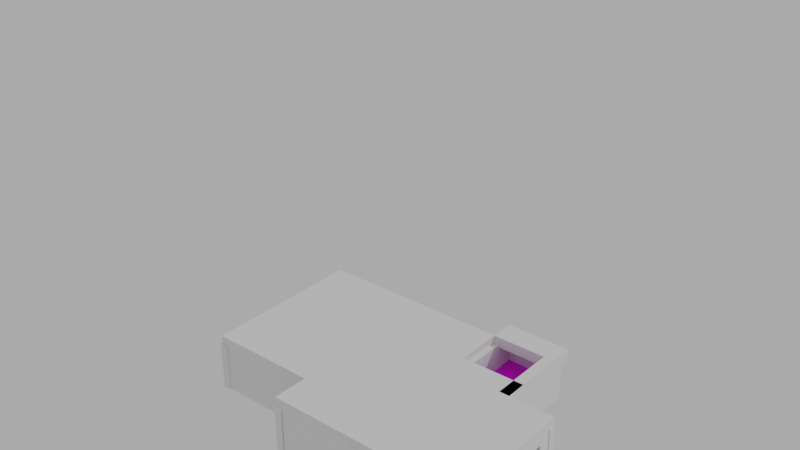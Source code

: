 # Source: bp1.blend  (saved by Blender 3.5.10; exported with 4.5.12 LTS)
import bpy
from mathutils import Matrix  # noqa: F401  (used for matrix-valued properties, if any)

bpy.ops.wm.read_factory_settings(use_empty=True)
scene = bpy.context.scene
scene.name = 'Scene'

# ---- collections
col_seperate = bpy.data.collections.new('Seperate'); scene.collection.children.link(col_seperate)
col_walls = bpy.data.collections.new('Walls'); col_seperate.children.link(col_walls)
col_pillers = bpy.data.collections.new('Pillers'); col_seperate.children.link(col_pillers)
col_else = bpy.data.collections.new('Else'); scene.collection.children.link(col_else)
col_pillers_001 = bpy.data.collections.new('Pillers.001'); col_else.children.link(col_pillers_001)
col_brick_walls = bpy.data.collections.new('Brick Walls'); col_else.children.link(col_brick_walls)
col_wall_plane = bpy.data.collections.new('Wall plane'); col_else.children.link(col_wall_plane)
col_stairs = bpy.data.collections.new('Stairs'); col_else.children.link(col_stairs)
col_glasspane = bpy.data.collections.new('GlassPane'); col_else.children.link(col_glasspane)
col_flooring = bpy.data.collections.new('Flooring'); col_else.children.link(col_flooring)
col_roof = bpy.data.collections.new('Roof'); col_else.children.link(col_roof)

# ---- images (referenced by path relative to the original .blend; pixels are not part of the script)
import os
ASSET_DIR = os.environ.get("B2B_ASSET_DIR", "")  # directory of the original .blend (textures are referenced by path, not embedded)
HERE = os.path.dirname(os.path.abspath(__file__))  # packed textures are extracted next to this script under _unpacked/

def load_image(name, relpath, width, height, colorspace="sRGB"):
    """Load a texture the original file referenced (path relative to the .blend, or extracted next to this script)."""
    p = next((c for c in (os.path.join(HERE, relpath), os.path.join(ASSET_DIR, relpath)) if relpath and os.path.exists(c)), "")
    if p:
        img = bpy.data.images.load(p, check_existing=True)
        img.name = name
    else:  # same state as the original file: an image datablock whose file is absent (Cycles renders it pink)
        img = bpy.data.images.new(name, width, height)
        img.source = "FILE"
        img.filepath = "//" + (relpath or name)
    img.colorspace_settings.name = colorspace
    return img
img_black_marble_patterned_texture_background_marble_thailand_abstr = load_image('black-marble-patterned-texture-background-marble-thailand-abstr', 'black-marble-patterned-texture-background-marble-thailand-abstract-natural-marble-black-white-design.jpg', 1024, 1024, 'sRGB')

# ---- materials (node trees are filled in below, after node groups)
mat_basemarbel = bpy.data.materials.new('BaseMarbel')
mat_whiteglass = bpy.data.materials.new('WhiteGlass')

# ---- material node trees
mat_basemarbel.use_nodes = True; mat_basemarbel.node_tree.nodes.clear()
_N = mat_basemarbel.node_tree.nodes; _L = mat_basemarbel.node_tree.links
n0 = _N.new('ShaderNodeBsdfPrincipled'); n0.name = 'Principled BSDF'; n0.location = (10, 300)
n0.distribution = 'GGX'
n0.subsurface_method = 'RANDOM_WALK_SKIN'
n0.inputs[3].default_value = 1.45
n0.inputs[27].default_value = (0.0, 0.0, 0.0, 1.0)
n0.inputs[28].default_value = 1.0
n1 = _N.new('ShaderNodeOutputMaterial'); n1.name = 'Material Output'; n1.location = (300, 300)
n2 = _N.new('ShaderNodeTexImage'); n2.name = 'Image Texture'; n2.location = (-280, 274)
n2.image = img_black_marble_patterned_texture_background_marble_thailand_abstr
_L.new(n0.outputs[0], n1.inputs[0])
_L.new(n2.outputs[0], n0.inputs[0])
n1.is_active_output = True
mat_whiteglass.use_nodes = True; mat_whiteglass.node_tree.nodes.clear()
_N = mat_whiteglass.node_tree.nodes; _L = mat_whiteglass.node_tree.links
n0 = _N.new('ShaderNodeOutputMaterial'); n0.name = 'Material Output'; n0.location = (300, 300)
n1 = _N.new('ShaderNodeMixShader'); n1.name = 'Mix Shader'; n1.location = (10, 300)
n1.inputs[0].default_value = 0.05
n2 = _N.new('ShaderNodeBsdfGlass'); n2.name = 'Glass BSDF'; n2.location = (-190, 248)
n2.distribution = 'BECKMANN'
n2.inputs[2].default_value = 1.45
n3 = _N.new('ShaderNodeBsdfAnisotropic'); n3.name = 'Glossy BSDF'; n3.location = (-190, 222)
n3.distribution = 'GGX'
n3.inputs[0].default_value = (1.0, 1.0, 1.0, 1.0)
_L.new(n1.outputs[0], n0.inputs[0])
_L.new(n2.outputs[0], n1.inputs[1])
_L.new(n3.outputs[0], n1.inputs[2])
n0.is_active_output = True

# ---- world
world_world = bpy.data.worlds.new('World'); scene.world = world_world
world_world.use_nodes = True; world_world.node_tree.nodes.clear()
_N = world_world.node_tree.nodes; _L = world_world.node_tree.links
n0 = _N.new('ShaderNodeOutputWorld'); n0.name = 'World Output'; n0.location = (300, 300)
n1 = _N.new('ShaderNodeBackground'); n1.name = 'Background'; n1.location = (10, 300)
n1.inputs[0].default_value = (0.4299, 0.4299, 0.4299, 1.0)
_L.new(n1.outputs[0], n0.inputs[0])
n0.is_active_output = True
world_world.color = (0.05088, 0.05088, 0.05088)
world_world.use_sun_shadow = False
world_world.sun_shadow_jitter_overblur = 0.0

# ---- lights
light_sun = bpy.data.lights.new('Sun', 'SUN')
light_sun.transmission_factor = 0.0
light_sun.energy = 1.0

# ---- meshes
me_cube_001 = bpy.data.meshes.new('Cube.001')
me_cube_001.from_pydata([(-1.0, -1.0, -1.0), (-1.0, -1.0, 17.59), (-1.0, 1.0, -1.0), (-1.0, 1.0, 17.59), (1.0, -1.0, -1.0), (1.0, -1.0, 17.59), (1.0, 1.0, -1.0), (1.0, 1.0, 17.59)], [], [(0, 1, 3, 2), (2, 3, 7, 6), (6, 7, 5, 4), (4, 5, 1, 0), (2, 6, 4, 0), (7, 3, 1, 5)])
_uv = me_cube_001.uv_layers.new(name='UVMap')
_uv.uv.foreach_set('vector', [0.375, 0.0, 0.625, 0.0, 0.625, 0.25, 0.375, 0.25, 0.375, 0.25, 0.625, 0.25, 0.625, 0.5, 0.375, 0.5, 0.375, 0.5, 0.625, 0.5, 0.625, 0.75, 0.375, 0.75, 0.375, 0.75, 0.625, 0.75, 0.625, 1.0, 0.375, 1.0, 0.125, 0.5, 0.375, 0.5, 0.375, 0.75, 0.125, 0.75, 0.625, 0.5, 0.875, 0.5, 0.875, 0.75, 0.625, 0.75])
me_cube_001.update()
me_cube_002 = bpy.data.meshes.new('Cube.002')
me_cube_002.from_pydata([(-1.0, -1.0, -1.0), (-1.0, -1.0, 17.59), (-1.0, 1.0, -1.0), (-1.0, 1.0, 17.59), (1.0, -1.0, -1.0), (1.0, -1.0, 17.59), (1.0, 1.0, -1.0), (1.0, 1.0, 17.59)], [], [(0, 1, 3, 2), (2, 3, 7, 6), (6, 7, 5, 4), (4, 5, 1, 0), (2, 6, 4, 0), (7, 3, 1, 5)])
_uv = me_cube_002.uv_layers.new(name='UVMap')
_uv.uv.foreach_set('vector', [0.375, 0.0, 0.625, 0.0, 0.625, 0.25, 0.375, 0.25, 0.375, 0.25, 0.625, 0.25, 0.625, 0.5, 0.375, 0.5, 0.375, 0.5, 0.625, 0.5, 0.625, 0.75, 0.375, 0.75, 0.375, 0.75, 0.625, 0.75, 0.625, 1.0, 0.375, 1.0, 0.125, 0.5, 0.375, 0.5, 0.375, 0.75, 0.125, 0.75, 0.625, 0.5, 0.875, 0.5, 0.875, 0.75, 0.625, 0.75])
me_cube_002.update()
me_cube_003 = bpy.data.meshes.new('Cube.003')
me_cube_003.from_pydata([(-1.0, -1.0, -1.0), (-1.0, -1.0, 17.59), (-1.0, 1.0, -1.0), (-1.0, 1.0, 17.59), (1.0, -1.0, -1.0), (1.0, -1.0, 17.59), (1.0, 1.0, -1.0), (1.0, 1.0, 17.59)], [], [(0, 1, 3, 2), (2, 3, 7, 6), (6, 7, 5, 4), (4, 5, 1, 0), (2, 6, 4, 0), (7, 3, 1, 5)])
_uv = me_cube_003.uv_layers.new(name='UVMap')
_uv.uv.foreach_set('vector', [0.375, 0.0, 0.625, 0.0, 0.625, 0.25, 0.375, 0.25, 0.375, 0.25, 0.625, 0.25, 0.625, 0.5, 0.375, 0.5, 0.375, 0.5, 0.625, 0.5, 0.625, 0.75, 0.375, 0.75, 0.375, 0.75, 0.625, 0.75, 0.625, 1.0, 0.375, 1.0, 0.125, 0.5, 0.375, 0.5, 0.375, 0.75, 0.125, 0.75, 0.625, 0.5, 0.875, 0.5, 0.875, 0.75, 0.625, 0.75])
me_cube_003.update()
me_cube_004 = bpy.data.meshes.new('Cube.004')
me_cube_004.from_pydata([(-1.0, -1.0, -1.0), (-1.0, -1.0, 17.59), (-1.0, 1.0, -1.0), (-1.0, 1.0, 17.59), (1.0, -1.0, -1.0), (1.0, -1.0, 17.59), (1.0, 1.0, -1.0), (1.0, 1.0, 17.59)], [], [(0, 1, 3, 2), (2, 3, 7, 6), (6, 7, 5, 4), (4, 5, 1, 0), (2, 6, 4, 0), (7, 3, 1, 5)])
_uv = me_cube_004.uv_layers.new(name='UVMap')
_uv.uv.foreach_set('vector', [0.375, 0.0, 0.625, 0.0, 0.625, 0.25, 0.375, 0.25, 0.375, 0.25, 0.625, 0.25, 0.625, 0.5, 0.375, 0.5, 0.375, 0.5, 0.625, 0.5, 0.625, 0.75, 0.375, 0.75, 0.375, 0.75, 0.625, 0.75, 0.625, 1.0, 0.375, 1.0, 0.125, 0.5, 0.375, 0.5, 0.375, 0.75, 0.125, 0.75, 0.625, 0.5, 0.875, 0.5, 0.875, 0.75, 0.625, 0.75])
me_cube_004.update()
me_cube_005 = bpy.data.meshes.new('Cube.005')
me_cube_005.from_pydata([(-1.0, -1.0, -1.0), (-1.0, -1.0, 17.59), (-1.0, 1.0, -1.0), (-1.0, 1.0, 17.59), (1.0, -1.0, -1.0), (1.0, -1.0, 17.59), (1.0, 1.0, -1.0), (1.0, 1.0, 17.59)], [], [(0, 1, 3, 2), (2, 3, 7, 6), (6, 7, 5, 4), (4, 5, 1, 0), (2, 6, 4, 0), (7, 3, 1, 5)])
_uv = me_cube_005.uv_layers.new(name='UVMap')
_uv.uv.foreach_set('vector', [0.375, 0.0, 0.625, 0.0, 0.625, 0.25, 0.375, 0.25, 0.375, 0.25, 0.625, 0.25, 0.625, 0.5, 0.375, 0.5, 0.375, 0.5, 0.625, 0.5, 0.625, 0.75, 0.375, 0.75, 0.375, 0.75, 0.625, 0.75, 0.625, 1.0, 0.375, 1.0, 0.125, 0.5, 0.375, 0.5, 0.375, 0.75, 0.125, 0.75, 0.625, 0.5, 0.875, 0.5, 0.875, 0.75, 0.625, 0.75])
me_cube_005.update()
me_cube_006 = bpy.data.meshes.new('Cube.006')
me_cube_006.from_pydata([(-1.0, -1.0, -1.0), (-1.0, -1.0, 17.59), (-1.0, 1.0, -1.0), (-1.0, 1.0, 17.59), (1.0, -1.0, -1.0), (1.0, -1.0, 17.59), (1.0, 1.0, -1.0), (1.0, 1.0, 17.59)], [], [(0, 1, 3, 2), (2, 3, 7, 6), (6, 7, 5, 4), (4, 5, 1, 0), (2, 6, 4, 0), (7, 3, 1, 5)])
_uv = me_cube_006.uv_layers.new(name='UVMap')
_uv.uv.foreach_set('vector', [0.375, 0.0, 0.625, 0.0, 0.625, 0.25, 0.375, 0.25, 0.375, 0.25, 0.625, 0.25, 0.625, 0.5, 0.375, 0.5, 0.375, 0.5, 0.625, 0.5, 0.625, 0.75, 0.375, 0.75, 0.375, 0.75, 0.625, 0.75, 0.625, 1.0, 0.375, 1.0, 0.125, 0.5, 0.375, 0.5, 0.375, 0.75, 0.125, 0.75, 0.625, 0.5, 0.875, 0.5, 0.875, 0.75, 0.625, 0.75])
me_cube_006.update()
me_cube_007 = bpy.data.meshes.new('Cube.007')
me_cube_007.from_pydata([(-1.0, -1.0, -1.0), (-1.0, -1.0, 17.59), (-1.0, 1.0, -1.0), (-1.0, 1.0, 17.59), (1.0, -1.0, -1.0), (1.0, -1.0, 17.59), (1.0, 1.0, -1.0), (1.0, 1.0, 17.59)], [], [(0, 1, 3, 2), (2, 3, 7, 6), (6, 7, 5, 4), (4, 5, 1, 0), (2, 6, 4, 0), (7, 3, 1, 5)])
_uv = me_cube_007.uv_layers.new(name='UVMap')
_uv.uv.foreach_set('vector', [0.375, 0.0, 0.625, 0.0, 0.625, 0.25, 0.375, 0.25, 0.375, 0.25, 0.625, 0.25, 0.625, 0.5, 0.375, 0.5, 0.375, 0.5, 0.625, 0.5, 0.625, 0.75, 0.375, 0.75, 0.375, 0.75, 0.625, 0.75, 0.625, 1.0, 0.375, 1.0, 0.125, 0.5, 0.375, 0.5, 0.375, 0.75, 0.125, 0.75, 0.625, 0.5, 0.875, 0.5, 0.875, 0.75, 0.625, 0.75])
me_cube_007.update()
me_cube_008 = bpy.data.meshes.new('Cube.008')
me_cube_008.from_pydata([(-1.0, -1.0, -1.0), (-1.0, -1.0, 17.59), (-1.0, 1.0, -1.0), (-1.0, 1.0, 17.59), (1.0, -1.0, -1.0), (1.0, -1.0, 17.59), (1.0, 1.0, -1.0), (1.0, 1.0, 17.59)], [], [(0, 1, 3, 2), (2, 3, 7, 6), (6, 7, 5, 4), (4, 5, 1, 0), (2, 6, 4, 0), (7, 3, 1, 5)])
_uv = me_cube_008.uv_layers.new(name='UVMap')
_uv.uv.foreach_set('vector', [0.375, 0.0, 0.625, 0.0, 0.625, 0.25, 0.375, 0.25, 0.375, 0.25, 0.625, 0.25, 0.625, 0.5, 0.375, 0.5, 0.375, 0.5, 0.625, 0.5, 0.625, 0.75, 0.375, 0.75, 0.375, 0.75, 0.625, 0.75, 0.625, 1.0, 0.375, 1.0, 0.125, 0.5, 0.375, 0.5, 0.375, 0.75, 0.125, 0.75, 0.625, 0.5, 0.875, 0.5, 0.875, 0.75, 0.625, 0.75])
me_cube_008.update()
me_cube_009 = bpy.data.meshes.new('Cube.009')
me_cube_009.from_pydata([(-1.0, -1.0, -1.0), (-1.0, -1.0, 17.59), (-1.0, 1.0, -1.0), (-1.0, 1.0, 17.59), (1.0, -1.0, -1.0), (1.0, -1.0, 17.59), (1.0, 1.0, -1.0), (1.0, 1.0, 17.59)], [], [(0, 1, 3, 2), (2, 3, 7, 6), (6, 7, 5, 4), (4, 5, 1, 0), (2, 6, 4, 0), (7, 3, 1, 5)])
_uv = me_cube_009.uv_layers.new(name='UVMap')
_uv.uv.foreach_set('vector', [0.375, 0.0, 0.625, 0.0, 0.625, 0.25, 0.375, 0.25, 0.375, 0.25, 0.625, 0.25, 0.625, 0.5, 0.375, 0.5, 0.375, 0.5, 0.625, 0.5, 0.625, 0.75, 0.375, 0.75, 0.375, 0.75, 0.625, 0.75, 0.625, 1.0, 0.375, 1.0, 0.125, 0.5, 0.375, 0.5, 0.375, 0.75, 0.125, 0.75, 0.625, 0.5, 0.875, 0.5, 0.875, 0.75, 0.625, 0.75])
me_cube_009.update()
me_cube_010 = bpy.data.meshes.new('Cube.010')
me_cube_010.from_pydata([(-1.0, -1.0, -1.0), (-1.0, -1.0, 17.59), (-1.0, 1.0, -1.0), (-1.0, 1.0, 17.59), (1.0, -1.0, -1.0), (1.0, -1.0, 17.59), (1.0, 1.0, -1.0), (1.0, 1.0, 17.59)], [], [(0, 1, 3, 2), (2, 3, 7, 6), (6, 7, 5, 4), (4, 5, 1, 0), (2, 6, 4, 0), (7, 3, 1, 5)])
_uv = me_cube_010.uv_layers.new(name='UVMap')
_uv.uv.foreach_set('vector', [0.375, 0.0, 0.625, 0.0, 0.625, 0.25, 0.375, 0.25, 0.375, 0.25, 0.625, 0.25, 0.625, 0.5, 0.375, 0.5, 0.375, 0.5, 0.625, 0.5, 0.625, 0.75, 0.375, 0.75, 0.375, 0.75, 0.625, 0.75, 0.625, 1.0, 0.375, 1.0, 0.125, 0.5, 0.375, 0.5, 0.375, 0.75, 0.125, 0.75, 0.625, 0.5, 0.875, 0.5, 0.875, 0.75, 0.625, 0.75])
me_cube_010.update()
me_cube_011 = bpy.data.meshes.new('Cube.011')
me_cube_011.from_pydata([(-1.0, -1.0, -1.0), (-1.0, -1.0, 17.59), (-1.0, 1.0, -1.0), (-1.0, 1.0, 17.59), (1.0, -1.0, -1.0), (1.0, -1.0, 17.59), (1.0, 1.0, -1.0), (1.0, 1.0, 17.59)], [], [(0, 1, 3, 2), (2, 3, 7, 6), (6, 7, 5, 4), (4, 5, 1, 0), (2, 6, 4, 0), (7, 3, 1, 5)])
_uv = me_cube_011.uv_layers.new(name='UVMap')
_uv.uv.foreach_set('vector', [0.375, 0.0, 0.625, 0.0, 0.625, 0.25, 0.375, 0.25, 0.375, 0.25, 0.625, 0.25, 0.625, 0.5, 0.375, 0.5, 0.375, 0.5, 0.625, 0.5, 0.625, 0.75, 0.375, 0.75, 0.375, 0.75, 0.625, 0.75, 0.625, 1.0, 0.375, 1.0, 0.125, 0.5, 0.375, 0.5, 0.375, 0.75, 0.125, 0.75, 0.625, 0.5, 0.875, 0.5, 0.875, 0.75, 0.625, 0.75])
me_cube_011.update()
me_cube_012 = bpy.data.meshes.new('Cube.012')
me_cube_012.from_pydata([(-1.0, -1.0, -1.0), (-1.0, -1.0, 17.59), (-1.0, 1.0, -1.0), (-1.0, 1.0, 17.59), (1.0, -1.0, -1.0), (1.0, -1.0, 17.59), (1.0, 1.0, -1.0), (1.0, 1.0, 17.59)], [], [(0, 1, 3, 2), (2, 3, 7, 6), (6, 7, 5, 4), (4, 5, 1, 0), (2, 6, 4, 0), (7, 3, 1, 5)])
_uv = me_cube_012.uv_layers.new(name='UVMap')
_uv.uv.foreach_set('vector', [0.375, 0.0, 0.625, 0.0, 0.625, 0.25, 0.375, 0.25, 0.375, 0.25, 0.625, 0.25, 0.625, 0.5, 0.375, 0.5, 0.375, 0.5, 0.625, 0.5, 0.625, 0.75, 0.375, 0.75, 0.375, 0.75, 0.625, 0.75, 0.625, 1.0, 0.375, 1.0, 0.125, 0.5, 0.375, 0.5, 0.375, 0.75, 0.125, 0.75, 0.625, 0.5, 0.875, 0.5, 0.875, 0.75, 0.625, 0.75])
me_cube_012.update()
me_cube_013 = bpy.data.meshes.new('Cube.013')
me_cube_013.from_pydata([(-1.0, -1.0, -1.0), (-1.0, -1.0, 17.59), (-1.0, 1.0, -1.0), (-1.0, 1.0, 17.59), (1.0, -1.0, -1.0), (1.0, -1.0, 17.59), (1.0, 1.0, -1.0), (1.0, 1.0, 17.59)], [], [(0, 1, 3, 2), (2, 3, 7, 6), (6, 7, 5, 4), (4, 5, 1, 0), (2, 6, 4, 0), (7, 3, 1, 5)])
_uv = me_cube_013.uv_layers.new(name='UVMap')
_uv.uv.foreach_set('vector', [0.375, 0.0, 0.625, 0.0, 0.625, 0.25, 0.375, 0.25, 0.375, 0.25, 0.625, 0.25, 0.625, 0.5, 0.375, 0.5, 0.375, 0.5, 0.625, 0.5, 0.625, 0.75, 0.375, 0.75, 0.375, 0.75, 0.625, 0.75, 0.625, 1.0, 0.375, 1.0, 0.125, 0.5, 0.375, 0.5, 0.375, 0.75, 0.125, 0.75, 0.625, 0.5, 0.875, 0.5, 0.875, 0.75, 0.625, 0.75])
me_cube_013.update()
me_cube_014 = bpy.data.meshes.new('Cube.014')
me_cube_014.from_pydata([(-1.0, -1.0, -1.0), (-1.0, -1.0, 17.59), (-1.0, 1.0, -1.0), (-1.0, 1.0, 17.59), (1.0, -1.0, -1.0), (1.0, -1.0, 17.59), (1.0, 1.0, -1.0), (1.0, 1.0, 17.59)], [], [(0, 1, 3, 2), (2, 3, 7, 6), (6, 7, 5, 4), (4, 5, 1, 0), (2, 6, 4, 0), (7, 3, 1, 5)])
_uv = me_cube_014.uv_layers.new(name='UVMap')
_uv.uv.foreach_set('vector', [0.375, 0.0, 0.625, 0.0, 0.625, 0.25, 0.375, 0.25, 0.375, 0.25, 0.625, 0.25, 0.625, 0.5, 0.375, 0.5, 0.375, 0.5, 0.625, 0.5, 0.625, 0.75, 0.375, 0.75, 0.375, 0.75, 0.625, 0.75, 0.625, 1.0, 0.375, 1.0, 0.125, 0.5, 0.375, 0.5, 0.375, 0.75, 0.125, 0.75, 0.625, 0.5, 0.875, 0.5, 0.875, 0.75, 0.625, 0.75])
me_cube_014.update()
me_cube_015 = bpy.data.meshes.new('Cube.015')
me_cube_015.from_pydata([(-1.0, -1.0, -1.0), (-1.0, -1.0, 17.59), (-1.0, 1.0, -1.0), (-1.0, 1.0, 17.59), (1.0, -1.0, -1.0), (1.0, -1.0, 17.59), (1.0, 1.0, -1.0), (1.0, 1.0, 17.59)], [], [(0, 1, 3, 2), (2, 3, 7, 6), (6, 7, 5, 4), (4, 5, 1, 0), (2, 6, 4, 0), (7, 3, 1, 5)])
_uv = me_cube_015.uv_layers.new(name='UVMap')
_uv.uv.foreach_set('vector', [0.375, 0.0, 0.625, 0.0, 0.625, 0.25, 0.375, 0.25, 0.375, 0.25, 0.625, 0.25, 0.625, 0.5, 0.375, 0.5, 0.375, 0.5, 0.625, 0.5, 0.625, 0.75, 0.375, 0.75, 0.375, 0.75, 0.625, 0.75, 0.625, 1.0, 0.375, 1.0, 0.125, 0.5, 0.375, 0.5, 0.375, 0.75, 0.125, 0.75, 0.625, 0.5, 0.875, 0.5, 0.875, 0.75, 0.625, 0.75])
me_cube_015.update()
me_cube_016 = bpy.data.meshes.new('Cube.016')
me_cube_016.from_pydata([(-1.0, -1.0, -1.0), (-1.0, -1.0, 17.59), (-1.0, 1.0, -1.0), (-1.0, 1.0, 17.59), (1.0, -1.0, -1.0), (1.0, -1.0, 17.59), (1.0, 1.0, -1.0), (1.0, 1.0, 17.59)], [], [(0, 1, 3, 2), (2, 3, 7, 6), (6, 7, 5, 4), (4, 5, 1, 0), (2, 6, 4, 0), (7, 3, 1, 5)])
_uv = me_cube_016.uv_layers.new(name='UVMap')
_uv.uv.foreach_set('vector', [0.375, 0.0, 0.625, 0.0, 0.625, 0.25, 0.375, 0.25, 0.375, 0.25, 0.625, 0.25, 0.625, 0.5, 0.375, 0.5, 0.375, 0.5, 0.625, 0.5, 0.625, 0.75, 0.375, 0.75, 0.375, 0.75, 0.625, 0.75, 0.625, 1.0, 0.375, 1.0, 0.125, 0.5, 0.375, 0.5, 0.375, 0.75, 0.125, 0.75, 0.625, 0.5, 0.875, 0.5, 0.875, 0.75, 0.625, 0.75])
me_cube_016.update()
me_cube_017 = bpy.data.meshes.new('Cube.017')
me_cube_017.from_pydata([(-1.0, -1.253, -1.0), (-1.0, -1.253, 17.59), (-1.0, 1.0, -1.0), (-1.0, 1.0, 17.59), (1.0, -1.253, -1.0), (1.0, -1.253, 17.59), (1.0, 1.0, -1.0), (1.0, 1.0, 17.59)], [], [(0, 1, 3, 2), (2, 3, 7, 6), (6, 7, 5, 4), (4, 5, 1, 0), (2, 6, 4, 0), (7, 3, 1, 5)])
_uv = me_cube_017.uv_layers.new(name='UVMap')
_uv.uv.foreach_set('vector', [0.375, 0.0, 0.625, 0.0, 0.625, 0.25, 0.375, 0.25, 0.375, 0.25, 0.625, 0.25, 0.625, 0.5, 0.375, 0.5, 0.375, 0.5, 0.625, 0.5, 0.625, 0.75, 0.375, 0.75, 0.375, 0.75, 0.625, 0.75, 0.625, 1.0, 0.375, 1.0, 0.125, 0.5, 0.375, 0.5, 0.375, 0.75, 0.125, 0.75, 0.625, 0.5, 0.875, 0.5, 0.875, 0.75, 0.625, 0.75])
me_cube_017.update()
me_cube_018 = bpy.data.meshes.new('Cube.018')
me_cube_018.from_pydata([(-1.0, -1.0, -1.0), (-1.0, -1.0, 17.59), (-1.0, 1.0, -1.0), (-1.0, 1.0, 17.59), (1.0, -1.0, -1.0), (1.0, -1.0, 17.59), (1.0, 1.0, -1.0), (1.0, 1.0, 17.59)], [], [(0, 1, 3, 2), (2, 3, 7, 6), (6, 7, 5, 4), (4, 5, 1, 0), (2, 6, 4, 0), (7, 3, 1, 5)])
_uv = me_cube_018.uv_layers.new(name='UVMap')
_uv.uv.foreach_set('vector', [0.375, 0.0, 0.625, 0.0, 0.625, 0.25, 0.375, 0.25, 0.375, 0.25, 0.625, 0.25, 0.625, 0.5, 0.375, 0.5, 0.375, 0.5, 0.625, 0.5, 0.625, 0.75, 0.375, 0.75, 0.375, 0.75, 0.625, 0.75, 0.625, 1.0, 0.375, 1.0, 0.125, 0.5, 0.375, 0.5, 0.375, 0.75, 0.125, 0.75, 0.625, 0.5, 0.875, 0.5, 0.875, 0.75, 0.625, 0.75])
me_cube_018.update()
me_cube_019 = bpy.data.meshes.new('Cube.019')
me_cube_019.from_pydata([(-5.263, -1.0, -1.0), (-5.263, -1.0, 17.59), (-5.263, 1.0, -1.0), (-5.263, 1.0, 17.59), (1.0, -1.0, -1.0), (1.0, -1.0, 17.59), (1.0, 1.0, -1.0), (1.0, 1.0, 17.59)], [], [(0, 1, 3, 2), (2, 3, 7, 6), (6, 7, 5, 4), (4, 5, 1, 0), (2, 6, 4, 0), (7, 3, 1, 5)])
_uv = me_cube_019.uv_layers.new(name='UVMap')
_uv.uv.foreach_set('vector', [0.375, 0.0, 0.625, 0.0, 0.625, 0.25, 0.375, 0.25, 0.375, 0.25, 0.625, 0.25, 0.625, 0.5, 0.375, 0.5, 0.375, 0.5, 0.625, 0.5, 0.625, 0.75, 0.375, 0.75, 0.375, 0.75, 0.625, 0.75, 0.625, 1.0, 0.375, 1.0, 0.125, 0.5, 0.375, 0.5, 0.375, 0.75, 0.125, 0.75, 0.625, 0.5, 0.875, 0.5, 0.875, 0.75, 0.625, 0.75])
me_cube_019.update()
me_cube_020 = bpy.data.meshes.new('Cube.020')
me_cube_020.from_pydata([(-1.0, -1.0, -1.0), (-1.0, -1.0, 17.59), (-1.0, 1.0, -1.0), (-1.0, 1.0, 17.59), (4.526, -1.0, -1.0), (4.526, -1.0, 17.59), (4.526, 1.0, -1.0), (4.526, 1.0, 17.59)], [], [(0, 1, 3, 2), (2, 3, 7, 6), (6, 7, 5, 4), (4, 5, 1, 0), (2, 6, 4, 0), (7, 3, 1, 5)])
_uv = me_cube_020.uv_layers.new(name='UVMap')
_uv.uv.foreach_set('vector', [0.375, 0.0, 0.625, 0.0, 0.625, 0.25, 0.375, 0.25, 0.375, 0.25, 0.625, 0.25, 0.625, 0.5, 0.375, 0.5, 0.375, 0.5, 0.625, 0.5, 0.625, 0.75, 0.375, 0.75, 0.375, 0.75, 0.625, 0.75, 0.625, 1.0, 0.375, 1.0, 0.125, 0.5, 0.375, 0.5, 0.375, 0.75, 0.125, 0.75, 0.625, 0.5, 0.875, 0.5, 0.875, 0.75, 0.625, 0.75])
me_cube_020.update()
me_cube = bpy.data.meshes.new('Cube')
me_cube.from_pydata([(-1.0, -1.0, -1.0), (-1.0, -1.0, 12.05), (-1.0, 1.0, -1.0), (-1.0, 1.0, 12.05), (1.0, -1.0, -1.0), (1.0, -1.0, 12.05), (1.0, 1.0, -1.0), (1.0, 1.0, 12.05)], [], [(0, 1, 3, 2), (2, 3, 7, 6), (6, 7, 5, 4), (4, 5, 1, 0), (2, 6, 4, 0), (7, 3, 1, 5)])
_uv = me_cube.uv_layers.new(name='UVMap')
_uv.uv.foreach_set('vector', [0.375, 0.0, 0.625, 0.0, 0.625, 0.25, 0.375, 0.25, 0.375, 0.25, 0.625, 0.25, 0.625, 0.5, 0.375, 0.5, 0.375, 0.5, 0.625, 0.5, 0.625, 0.75, 0.375, 0.75, 0.375, 0.75, 0.625, 0.75, 0.625, 1.0, 0.375, 1.0, 0.125, 0.5, 0.375, 0.5, 0.375, 0.75, 0.125, 0.75, 0.625, 0.5, 0.875, 0.5, 0.875, 0.75, 0.625, 0.75])
me_cube.update()
me_cube_021 = bpy.data.meshes.new('Cube.021')
me_cube_021.from_pydata([(-1.0, -1.0, -1.0), (-1.0, -1.0, 12.05), (-1.0, 1.0, -1.0), (-1.0, 1.0, 12.05), (1.0, -1.0, -1.0), (1.0, -1.0, 12.05), (1.0, 1.0, -1.0), (1.0, 1.0, 12.05)], [], [(0, 1, 3, 2), (2, 3, 7, 6), (6, 7, 5, 4), (4, 5, 1, 0), (2, 6, 4, 0), (7, 3, 1, 5)])
_uv = me_cube_021.uv_layers.new(name='UVMap')
_uv.uv.foreach_set('vector', [0.375, 0.0, 0.625, 0.0, 0.625, 0.25, 0.375, 0.25, 0.375, 0.25, 0.625, 0.25, 0.625, 0.5, 0.375, 0.5, 0.375, 0.5, 0.625, 0.5, 0.625, 0.75, 0.375, 0.75, 0.375, 0.75, 0.625, 0.75, 0.625, 1.0, 0.375, 1.0, 0.125, 0.5, 0.375, 0.5, 0.375, 0.75, 0.125, 0.75, 0.625, 0.5, 0.875, 0.5, 0.875, 0.75, 0.625, 0.75])
me_cube_021.update()
me_cube_022 = bpy.data.meshes.new('Cube.022')
me_cube_022.from_pydata([(-1.0, -1.0, -1.0), (-1.0, -1.0, 12.05), (-1.0, 1.0, -1.0), (-1.0, 1.0, 12.05), (1.0, -1.0, -1.0), (1.0, -1.0, 12.05), (1.0, 1.0, -1.0), (1.0, 1.0, 12.05)], [], [(0, 1, 3, 2), (2, 3, 7, 6), (6, 7, 5, 4), (4, 5, 1, 0), (2, 6, 4, 0), (7, 3, 1, 5)])
_uv = me_cube_022.uv_layers.new(name='UVMap')
_uv.uv.foreach_set('vector', [0.375, 0.0, 0.625, 0.0, 0.625, 0.25, 0.375, 0.25, 0.375, 0.25, 0.625, 0.25, 0.625, 0.5, 0.375, 0.5, 0.375, 0.5, 0.625, 0.5, 0.625, 0.75, 0.375, 0.75, 0.375, 0.75, 0.625, 0.75, 0.625, 1.0, 0.375, 1.0, 0.125, 0.5, 0.375, 0.5, 0.375, 0.75, 0.125, 0.75, 0.625, 0.5, 0.875, 0.5, 0.875, 0.75, 0.625, 0.75])
me_cube_022.update()
me_cube_023 = bpy.data.meshes.new('Cube.023')
me_cube_023.from_pydata([(-1.0, -1.0, -1.0), (-1.0, -1.0, 12.05), (-1.0, 1.0, -1.0), (-1.0, 1.0, 12.05), (1.0, -1.0, -1.0), (1.0, -1.0, 12.05), (1.0, 1.0, -1.0), (1.0, 1.0, 12.05)], [], [(0, 1, 3, 2), (2, 3, 7, 6), (6, 7, 5, 4), (4, 5, 1, 0), (2, 6, 4, 0), (7, 3, 1, 5)])
_uv = me_cube_023.uv_layers.new(name='UVMap')
_uv.uv.foreach_set('vector', [0.375, 0.0, 0.625, 0.0, 0.625, 0.25, 0.375, 0.25, 0.375, 0.25, 0.625, 0.25, 0.625, 0.5, 0.375, 0.5, 0.375, 0.5, 0.625, 0.5, 0.625, 0.75, 0.375, 0.75, 0.375, 0.75, 0.625, 0.75, 0.625, 1.0, 0.375, 1.0, 0.125, 0.5, 0.375, 0.5, 0.375, 0.75, 0.125, 0.75, 0.625, 0.5, 0.875, 0.5, 0.875, 0.75, 0.625, 0.75])
me_cube_023.update()
me_cube_024 = bpy.data.meshes.new('Cube.024')
me_cube_024.from_pydata([(-1.0, -1.0, -1.0), (-1.0, -1.0, 12.05), (-1.0, 1.0, -1.0), (-1.0, 1.0, 12.05), (1.0, -1.0, -1.0), (1.0, -1.0, 12.05), (1.0, 1.0, -1.0), (1.0, 1.0, 12.05)], [], [(0, 1, 3, 2), (2, 3, 7, 6), (6, 7, 5, 4), (4, 5, 1, 0), (2, 6, 4, 0), (7, 3, 1, 5)])
_uv = me_cube_024.uv_layers.new(name='UVMap')
_uv.uv.foreach_set('vector', [0.375, 0.0, 0.625, 0.0, 0.625, 0.25, 0.375, 0.25, 0.375, 0.25, 0.625, 0.25, 0.625, 0.5, 0.375, 0.5, 0.375, 0.5, 0.625, 0.5, 0.625, 0.75, 0.375, 0.75, 0.375, 0.75, 0.625, 0.75, 0.625, 1.0, 0.375, 1.0, 0.125, 0.5, 0.375, 0.5, 0.375, 0.75, 0.125, 0.75, 0.625, 0.5, 0.875, 0.5, 0.875, 0.75, 0.625, 0.75])
me_cube_024.update()
me_cube_025 = bpy.data.meshes.new('Cube.025')
me_cube_025.from_pydata([(-1.0, -1.0, -1.0), (-1.0, -1.0, 12.05), (-1.0, 1.0, -1.0), (-1.0, 1.0, 12.05), (1.0, -1.0, -1.0), (1.0, -1.0, 12.05), (1.0, 1.0, -1.0), (1.0, 1.0, 12.05)], [], [(0, 1, 3, 2), (2, 3, 7, 6), (6, 7, 5, 4), (4, 5, 1, 0), (2, 6, 4, 0), (7, 3, 1, 5)])
_uv = me_cube_025.uv_layers.new(name='UVMap')
_uv.uv.foreach_set('vector', [0.375, 0.0, 0.625, 0.0, 0.625, 0.25, 0.375, 0.25, 0.375, 0.25, 0.625, 0.25, 0.625, 0.5, 0.375, 0.5, 0.375, 0.5, 0.625, 0.5, 0.625, 0.75, 0.375, 0.75, 0.375, 0.75, 0.625, 0.75, 0.625, 1.0, 0.375, 1.0, 0.125, 0.5, 0.375, 0.5, 0.375, 0.75, 0.125, 0.75, 0.625, 0.5, 0.875, 0.5, 0.875, 0.75, 0.625, 0.75])
me_cube_025.update()
me_cube_026 = bpy.data.meshes.new('Cube.026')
me_cube_026.from_pydata([(-1.0, -1.0, -1.0), (-1.0, -1.0, 12.05), (-1.0, 1.0, -1.0), (-1.0, 1.0, 12.05), (1.0, -1.0, -1.0), (1.0, -1.0, 12.05), (1.0, 1.0, -1.0), (1.0, 1.0, 12.05)], [], [(0, 1, 3, 2), (2, 3, 7, 6), (6, 7, 5, 4), (4, 5, 1, 0), (2, 6, 4, 0), (7, 3, 1, 5)])
_uv = me_cube_026.uv_layers.new(name='UVMap')
_uv.uv.foreach_set('vector', [0.375, 0.0, 0.625, 0.0, 0.625, 0.25, 0.375, 0.25, 0.375, 0.25, 0.625, 0.25, 0.625, 0.5, 0.375, 0.5, 0.375, 0.5, 0.625, 0.5, 0.625, 0.75, 0.375, 0.75, 0.375, 0.75, 0.625, 0.75, 0.625, 1.0, 0.375, 1.0, 0.125, 0.5, 0.375, 0.5, 0.375, 0.75, 0.125, 0.75, 0.625, 0.5, 0.875, 0.5, 0.875, 0.75, 0.625, 0.75])
me_cube_026.update()
me_cube_027 = bpy.data.meshes.new('Cube.027')
me_cube_027.from_pydata([(-1.0, -1.0, -1.0), (-1.0, -1.0, 12.05), (-1.0, 1.0, -1.0), (-1.0, 1.0, 12.05), (1.0, -1.0, -1.0), (1.0, -1.0, 12.05), (1.0, 1.0, -1.0), (1.0, 1.0, 12.05)], [], [(0, 1, 3, 2), (2, 3, 7, 6), (6, 7, 5, 4), (4, 5, 1, 0), (2, 6, 4, 0), (7, 3, 1, 5)])
_uv = me_cube_027.uv_layers.new(name='UVMap')
_uv.uv.foreach_set('vector', [0.375, 0.0, 0.625, 0.0, 0.625, 0.25, 0.375, 0.25, 0.375, 0.25, 0.625, 0.25, 0.625, 0.5, 0.375, 0.5, 0.375, 0.5, 0.625, 0.5, 0.625, 0.75, 0.375, 0.75, 0.375, 0.75, 0.625, 0.75, 0.625, 1.0, 0.375, 1.0, 0.125, 0.5, 0.375, 0.5, 0.375, 0.75, 0.125, 0.75, 0.625, 0.5, 0.875, 0.5, 0.875, 0.75, 0.625, 0.75])
me_cube_027.update()
me_cube_028 = bpy.data.meshes.new('Cube.028')
me_cube_028.from_pydata([(-1.0, -1.0, -1.0), (-1.0, -1.0, 12.05), (-1.0, 1.0, -1.0), (-1.0, 1.0, 12.05), (1.0, -1.0, -1.0), (1.0, -1.0, 12.05), (1.0, 1.0, -1.0), (1.0, 1.0, 12.05)], [], [(0, 1, 3, 2), (2, 3, 7, 6), (6, 7, 5, 4), (4, 5, 1, 0), (2, 6, 4, 0), (7, 3, 1, 5)])
_uv = me_cube_028.uv_layers.new(name='UVMap')
_uv.uv.foreach_set('vector', [0.375, 0.0, 0.625, 0.0, 0.625, 0.25, 0.375, 0.25, 0.375, 0.25, 0.625, 0.25, 0.625, 0.5, 0.375, 0.5, 0.375, 0.5, 0.625, 0.5, 0.625, 0.75, 0.375, 0.75, 0.375, 0.75, 0.625, 0.75, 0.625, 1.0, 0.375, 1.0, 0.125, 0.5, 0.375, 0.5, 0.375, 0.75, 0.125, 0.75, 0.625, 0.5, 0.875, 0.5, 0.875, 0.75, 0.625, 0.75])
me_cube_028.update()
me_cube_029 = bpy.data.meshes.new('Cube.029')
me_cube_029.from_pydata([(-1.0, -1.0, -1.0), (-1.0, -1.0, 12.05), (-1.0, 1.0, -1.0), (-1.0, 1.0, 12.05), (1.0, -1.0, -1.0), (1.0, -1.0, 12.05), (1.0, 1.0, -1.0), (1.0, 1.0, 12.05)], [], [(0, 1, 3, 2), (2, 3, 7, 6), (6, 7, 5, 4), (4, 5, 1, 0), (2, 6, 4, 0), (7, 3, 1, 5)])
_uv = me_cube_029.uv_layers.new(name='UVMap')
_uv.uv.foreach_set('vector', [0.375, 0.0, 0.625, 0.0, 0.625, 0.25, 0.375, 0.25, 0.375, 0.25, 0.625, 0.25, 0.625, 0.5, 0.375, 0.5, 0.375, 0.5, 0.625, 0.5, 0.625, 0.75, 0.375, 0.75, 0.375, 0.75, 0.625, 0.75, 0.625, 1.0, 0.375, 1.0, 0.125, 0.5, 0.375, 0.5, 0.375, 0.75, 0.125, 0.75, 0.625, 0.5, 0.875, 0.5, 0.875, 0.75, 0.625, 0.75])
me_cube_029.update()
me_cube_030 = bpy.data.meshes.new('Cube.030')
me_cube_030.from_pydata([(-1.0, -1.0, -1.0), (-1.0, -1.0, 12.05), (-1.0, 1.0, -1.0), (-1.0, 1.0, 12.05), (1.0, -1.0, -1.0), (1.0, -1.0, 12.05), (1.0, 1.0, -1.0), (1.0, 1.0, 12.05)], [], [(0, 1, 3, 2), (2, 3, 7, 6), (6, 7, 5, 4), (4, 5, 1, 0), (2, 6, 4, 0), (7, 3, 1, 5)])
_uv = me_cube_030.uv_layers.new(name='UVMap')
_uv.uv.foreach_set('vector', [0.375, 0.0, 0.625, 0.0, 0.625, 0.25, 0.375, 0.25, 0.375, 0.25, 0.625, 0.25, 0.625, 0.5, 0.375, 0.5, 0.375, 0.5, 0.625, 0.5, 0.625, 0.75, 0.375, 0.75, 0.375, 0.75, 0.625, 0.75, 0.625, 1.0, 0.375, 1.0, 0.125, 0.5, 0.375, 0.5, 0.375, 0.75, 0.125, 0.75, 0.625, 0.5, 0.875, 0.5, 0.875, 0.75, 0.625, 0.75])
me_cube_030.update()
me_cube_031 = bpy.data.meshes.new('Cube.031')
me_cube_031.from_pydata([(-1.0, -1.0, -1.0), (-1.0, -1.0, 1.0), (-1.0, 1.0, -1.0), (-1.0, 1.0, 1.0), (1.0, -1.0, -1.0), (1.0, -1.0, 1.0), (1.0, 1.0, -1.0), (1.0, 1.0, 1.0)], [], [(0, 1, 3, 2), (2, 3, 7, 6), (6, 7, 5, 4), (4, 5, 1, 0), (2, 6, 4, 0), (7, 3, 1, 5)])
_uv = me_cube_031.uv_layers.new(name='UVMap')
_uv.uv.foreach_set('vector', [0.375, 0.0, 0.625, 0.0, 0.625, 0.25, 0.375, 0.25, 0.375, 0.25, 0.625, 0.25, 0.625, 0.5, 0.375, 0.5, 0.375, 0.5, 0.625, 0.5, 0.625, 0.75, 0.375, 0.75, 0.375, 0.75, 0.625, 0.75, 0.625, 1.0, 0.375, 1.0, 0.125, 0.5, 0.375, 0.5, 0.375, 0.75, 0.125, 0.75, 0.625, 0.5, 0.875, 0.5, 0.875, 0.75, 0.625, 0.75])
me_cube_031.update()
me_cube_032 = bpy.data.meshes.new('Cube.032')
me_cube_032.from_pydata([(-1.0, -1.0, -1.0), (-1.0, -1.0, 1.0), (-1.0, 1.0, -1.0), (-1.0, 1.0, 1.0), (1.0, -1.0, -1.0), (1.0, -1.0, 1.0), (1.0, 1.0, -1.0), (1.0, 1.0, 1.0)], [], [(0, 1, 3, 2), (2, 3, 7, 6), (6, 7, 5, 4), (4, 5, 1, 0), (2, 6, 4, 0), (7, 3, 1, 5)])
_uv = me_cube_032.uv_layers.new(name='UVMap')
_uv.uv.foreach_set('vector', [0.375, 0.0, 0.625, 0.0, 0.625, 0.25, 0.375, 0.25, 0.375, 0.25, 0.625, 0.25, 0.625, 0.5, 0.375, 0.5, 0.375, 0.5, 0.625, 0.5, 0.625, 0.75, 0.375, 0.75, 0.375, 0.75, 0.625, 0.75, 0.625, 1.0, 0.375, 1.0, 0.125, 0.5, 0.375, 0.5, 0.375, 0.75, 0.125, 0.75, 0.625, 0.5, 0.875, 0.5, 0.875, 0.75, 0.625, 0.75])
me_cube_032.update()
me_cube_035 = bpy.data.meshes.new('Cube.035')
me_cube_035.from_pydata([(-7.62, -1.0, -15.45), (-7.62, -1.0, 15.45), (-7.62, 1.0, -15.45), (-7.62, 1.0, 15.45), (7.62, -1.0, -15.45), (7.62, -1.0, 15.45), (7.62, 1.0, -15.45), (7.62, 1.0, 15.45)], [], [(0, 1, 3, 2), (2, 3, 7, 6), (6, 7, 5, 4), (4, 5, 1, 0), (2, 6, 4, 0), (7, 3, 1, 5)])
_uv = me_cube_035.uv_layers.new(name='UVMap')
_uv.uv.foreach_set('vector', [0.375, 0.0, 0.625, 0.0, 0.625, 0.25, 0.375, 0.25, 0.375, 0.25, 0.625, 0.25, 0.625, 0.5, 0.375, 0.5, 0.375, 0.5, 0.625, 0.5, 0.625, 0.75, 0.375, 0.75, 0.375, 0.75, 0.625, 0.75, 0.625, 1.0, 0.375, 1.0, 0.125, 0.5, 0.375, 0.5, 0.375, 0.75, 0.125, 0.75, 0.625, 0.5, 0.875, 0.5, 0.875, 0.75, 0.625, 0.75])
me_cube_035.update()
me_cube_036 = bpy.data.meshes.new('Cube.036')
me_cube_036.from_pydata([(-7.62, -1.0, -15.45), (-7.62, -1.0, 15.45), (-7.62, 1.0, -15.45), (-7.62, 1.0, 15.45), (7.62, -1.0, -15.45), (7.62, -1.0, 15.45), (7.62, 1.0, -15.45), (7.62, 1.0, 15.45)], [], [(0, 1, 3, 2), (2, 3, 7, 6), (6, 7, 5, 4), (4, 5, 1, 0), (2, 6, 4, 0), (7, 3, 1, 5)])
_uv = me_cube_036.uv_layers.new(name='UVMap')
_uv.uv.foreach_set('vector', [0.375, 0.0, 0.625, 0.0, 0.625, 0.25, 0.375, 0.25, 0.375, 0.25, 0.625, 0.25, 0.625, 0.5, 0.375, 0.5, 0.375, 0.5, 0.625, 0.5, 0.625, 0.75, 0.375, 0.75, 0.375, 0.75, 0.625, 0.75, 0.625, 1.0, 0.375, 1.0, 0.125, 0.5, 0.375, 0.5, 0.375, 0.75, 0.125, 0.75, 0.625, 0.5, 0.875, 0.5, 0.875, 0.75, 0.625, 0.75])
me_cube_036.update()
me_cube_037 = bpy.data.meshes.new('Cube.037')
me_cube_037.from_pydata([(-7.62, -1.0, -15.45), (-7.62, -1.0, 15.45), (-7.62, 1.0, -15.45), (-7.62, 1.0, 15.45), (7.62, -1.0, -15.45), (7.62, -1.0, 15.45), (7.62, 1.0, -15.45), (7.62, 1.0, 15.45)], [], [(0, 1, 3, 2), (2, 3, 7, 6), (6, 7, 5, 4), (4, 5, 1, 0), (2, 6, 4, 0), (7, 3, 1, 5)])
_uv = me_cube_037.uv_layers.new(name='UVMap')
_uv.uv.foreach_set('vector', [0.375, 0.0, 0.625, 0.0, 0.625, 0.25, 0.375, 0.25, 0.375, 0.25, 0.625, 0.25, 0.625, 0.5, 0.375, 0.5, 0.375, 0.5, 0.625, 0.5, 0.625, 0.75, 0.375, 0.75, 0.375, 0.75, 0.625, 0.75, 0.625, 1.0, 0.375, 1.0, 0.125, 0.5, 0.375, 0.5, 0.375, 0.75, 0.125, 0.75, 0.625, 0.5, 0.875, 0.5, 0.875, 0.75, 0.625, 0.75])
me_cube_037.update()
me_cube_038 = bpy.data.meshes.new('Cube.038')
me_cube_038.from_pydata([(-7.62, -1.0, -15.45), (-7.62, -1.0, 15.45), (-7.62, 1.0, -15.45), (-7.62, 1.0, 15.45), (7.62, -1.0, -15.45), (7.62, -1.0, 15.45), (7.62, 1.0, -15.45), (7.62, 1.0, 15.45)], [], [(0, 1, 3, 2), (2, 3, 7, 6), (6, 7, 5, 4), (4, 5, 1, 0), (2, 6, 4, 0), (7, 3, 1, 5)])
_uv = me_cube_038.uv_layers.new(name='UVMap')
_uv.uv.foreach_set('vector', [0.375, 0.0, 0.625, 0.0, 0.625, 0.25, 0.375, 0.25, 0.375, 0.25, 0.625, 0.25, 0.625, 0.5, 0.375, 0.5, 0.375, 0.5, 0.625, 0.5, 0.625, 0.75, 0.375, 0.75, 0.375, 0.75, 0.625, 0.75, 0.625, 1.0, 0.375, 1.0, 0.125, 0.5, 0.375, 0.5, 0.375, 0.75, 0.125, 0.75, 0.625, 0.5, 0.875, 0.5, 0.875, 0.75, 0.625, 0.75])
me_cube_038.update()
me_cube_033 = bpy.data.meshes.new('Cube.033')
me_cube_033.from_pydata([(-7.62, -1.0, -15.45), (-7.62, -1.0, 15.45), (-7.62, 1.0, -15.45), (-7.62, 1.0, 15.45), (7.62, -1.0, -15.45), (7.62, -1.0, 15.45), (7.62, 1.0, -15.45), (7.62, 1.0, 15.45)], [], [(0, 1, 3, 2), (2, 3, 7, 6), (6, 7, 5, 4), (4, 5, 1, 0), (2, 6, 4, 0), (7, 3, 1, 5)])
_uv = me_cube_033.uv_layers.new(name='UVMap')
_uv.uv.foreach_set('vector', [0.375, 0.0, 0.625, 0.0, 0.625, 0.25, 0.375, 0.25, 0.375, 0.25, 0.625, 0.25, 0.625, 0.5, 0.375, 0.5, 0.375, 0.5, 0.625, 0.5, 0.625, 0.75, 0.375, 0.75, 0.375, 0.75, 0.625, 0.75, 0.625, 1.0, 0.375, 1.0, 0.125, 0.5, 0.375, 0.5, 0.375, 0.75, 0.125, 0.75, 0.625, 0.5, 0.875, 0.5, 0.875, 0.75, 0.625, 0.75])
me_cube_033.update()
me_cube_034 = bpy.data.meshes.new('Cube.034')
me_cube_034.from_pydata([(-7.62, -1.0, -15.45), (-7.62, -1.0, 15.45), (-7.62, 1.0, -15.45), (-7.62, 1.0, 15.45), (7.62, -1.0, -15.45), (7.62, -1.0, 15.45), (7.62, 1.0, -15.45), (7.62, 1.0, 15.45)], [], [(0, 1, 3, 2), (2, 3, 7, 6), (6, 7, 5, 4), (4, 5, 1, 0), (2, 6, 4, 0), (7, 3, 1, 5)])
_uv = me_cube_034.uv_layers.new(name='UVMap')
_uv.uv.foreach_set('vector', [0.375, 0.0, 0.625, 0.0, 0.625, 0.25, 0.375, 0.25, 0.375, 0.25, 0.625, 0.25, 0.625, 0.5, 0.375, 0.5, 0.375, 0.5, 0.625, 0.5, 0.625, 0.75, 0.375, 0.75, 0.375, 0.75, 0.625, 0.75, 0.625, 1.0, 0.375, 1.0, 0.125, 0.5, 0.375, 0.5, 0.375, 0.75, 0.125, 0.75, 0.625, 0.5, 0.875, 0.5, 0.875, 0.75, 0.625, 0.75])
me_cube_034.update()
me_cube_039 = bpy.data.meshes.new('Cube.039')
me_cube_039.from_pydata([(-7.62, -1.0, -15.45), (-7.62, -1.0, 15.45), (-7.62, 1.0, -15.45), (-7.62, 1.0, 15.45), (7.62, -1.0, -15.45), (7.62, -1.0, 15.45), (7.62, 1.0, -15.45), (7.62, 1.0, 15.45)], [], [(0, 1, 3, 2), (2, 3, 7, 6), (6, 7, 5, 4), (4, 5, 1, 0), (2, 6, 4, 0), (7, 3, 1, 5)])
_uv = me_cube_039.uv_layers.new(name='UVMap')
_uv.uv.foreach_set('vector', [0.375, 0.0, 0.625, 0.0, 0.625, 0.25, 0.375, 0.25, 0.375, 0.25, 0.625, 0.25, 0.625, 0.5, 0.375, 0.5, 0.375, 0.5, 0.625, 0.5, 0.625, 0.75, 0.375, 0.75, 0.375, 0.75, 0.625, 0.75, 0.625, 1.0, 0.375, 1.0, 0.125, 0.5, 0.375, 0.5, 0.375, 0.75, 0.125, 0.75, 0.625, 0.5, 0.875, 0.5, 0.875, 0.75, 0.625, 0.75])
me_cube_039.update()
me_cube_040 = bpy.data.meshes.new('Cube.040')
me_cube_040.from_pydata([(-7.62, -1.0, -15.45), (-7.62, -1.0, 15.45), (-7.62, 1.0, -15.45), (-7.62, 1.0, 15.45), (7.62, -1.0, -15.45), (7.62, -1.0, 15.45), (7.62, 1.0, -15.45), (7.62, 1.0, 15.45), (4.504, 1.0, -15.45), (4.504, 1.0, 15.45), (4.504, -1.0, -15.45), (4.504, -1.0, 15.45), (-5.068, 1.0, -15.45), (-5.068, -1.0, 15.45), (-5.068, 1.0, 15.45), (-5.068, -1.0, -15.45), (-7.62, -1.0, 6.875), (-7.62, 1.0, 6.875), (7.62, 1.0, 6.875), (7.62, -1.0, 6.875), (4.504, -1.0, 6.875), (4.504, 1.0, 6.875), (-5.068, 1.0, 6.875), (-5.068, -1.0, 6.875), (-7.62, 1.0, -9.713), (7.62, 1.0, -9.713), (7.62, -1.0, -9.713), (4.504, -1.0, -9.713), (4.504, 1.0, -9.713), (-5.068, 1.0, -9.713), (-5.068, -1.0, -9.713), (-7.62, -1.0, -9.713)], [], [(16, 1, 3, 17), (21, 9, 7, 18), (18, 7, 5, 19), (23, 13, 1, 16), (8, 6, 4, 10), (14, 3, 1, 13), (7, 9, 11, 5), (12, 8, 10, 15), (19, 5, 11, 20), (22, 14, 9, 21), (17, 3, 14, 22), (2, 12, 15, 0), (9, 14, 13, 11), (20, 11, 13, 23), (20, 23, 22, 21), (24, 17, 22, 29), (29, 22, 23, 30), (26, 19, 20, 27), (30, 23, 16, 31), (25, 18, 19, 26), (28, 21, 18, 25), (31, 16, 17, 24), (0, 31, 24, 2), (8, 28, 25, 6), (6, 25, 26, 4), (15, 30, 31, 0), (4, 26, 27, 10), (12, 29, 28, 8), (2, 24, 29, 12), (10, 27, 30, 15), (29, 30, 27, 28), (27, 20, 21, 28)])
_uv = me_cube_040.uv_layers.new(name='UVMap')
_uv.uv.foreach_set('vector', [0.5556, 0.0, 0.625, 0.0, 0.625, 0.25, 0.5556, 0.25, 0.5556, 0.4489, 0.625, 0.4489, 0.625, 0.5, 0.5556, 0.5, 0.5556, 0.5, 0.625, 0.5, 0.625, 0.75, 0.5556, 0.75, 0.5556, 0.9581, 0.625, 0.9581, 0.625, 1.0, 0.5556, 1.0, 0.3239, 0.5, 0.375, 0.5, 0.375, 0.75, 0.3239, 0.75, 0.8331, 0.5, 0.875, 0.5, 0.875, 0.75, 0.8331, 0.75, 0.625, 0.5, 0.6761, 0.5, 0.6761, 0.75, 0.625, 0.75, 0.1669, 0.5, 0.3239, 0.5, 0.3239, 0.75, 0.1669, 0.75, 0.5556, 0.75, 0.625, 0.75, 0.625, 0.8011, 0.5556, 0.8011, 0.5556, 0.2919, 0.625, 0.2919, 0.625, 0.4489, 0.5556, 0.4489, 0.5556, 0.25, 0.625, 0.25, 0.625, 0.2919, 0.5556, 0.2919, 0.125, 0.5, 0.1669, 0.5, 0.1669, 0.75, 0.125, 0.75, 0.6761, 0.5, 0.8331, 0.5, 0.8331, 0.75, 0.6761, 0.75, 0.5556, 0.8011, 0.625, 0.8011, 0.625, 0.9581, 0.5556, 0.9581, 0.5556, 0.8011, 0.5556, 0.9581, 0.5556, 0.2919, 0.5556, 0.4489, 0.4214, 0.25, 0.5556, 0.25, 0.5556, 0.2919, 0.4214, 0.2919, 0.4214, 0.2919, 0.5556, 0.2919, 0.5556, 0.9581, 0.4214, 0.9581, 0.4214, 0.75, 0.5556, 0.75, 0.5556, 0.8011, 0.4214, 0.8011, 0.4214, 0.9581, 0.5556, 0.9581, 0.5556, 1.0, 0.4214, 1.0, 0.4214, 0.5, 0.5556, 0.5, 0.5556, 0.75, 0.4214, 0.75, 0.4214, 0.4489, 0.5556, 0.4489, 0.5556, 0.5, 0.4214, 0.5, 0.4214, 0.0, 0.5556, 0.0, 0.5556, 0.25, 0.4214, 0.25, 0.375, 0.0, 0.4214, 0.0, 0.4214, 0.25, 0.375, 0.25, 0.375, 0.4489, 0.4214, 0.4489, 0.4214, 0.5, 0.375, 0.5, 0.375, 0.5, 0.4214, 0.5, 0.4214, 0.75, 0.375, 0.75, 0.375, 0.9581, 0.4214, 0.9581, 0.4214, 1.0, 0.375, 1.0, 0.375, 0.75, 0.4214, 0.75, 0.4214, 0.8011, 0.375, 0.8011, 0.375, 0.2919, 0.4214, 0.2919, 0.4214, 0.4489, 0.375, 0.4489, 0.375, 0.25, 0.4214, 0.25, 0.4214, 0.2919, 0.375, 0.2919, 0.375, 0.8011, 0.4214, 0.8011, 0.4214, 0.9581, 0.375, 0.9581, 0.4214, 0.2919, 0.4214, 0.9581, 0.4214, 0.8011, 0.4214, 0.4489, 0.4214, 0.8011, 0.5556, 0.8011, 0.5556, 0.4489, 0.4214, 0.4489])
me_cube_040.update()
me_cube_041 = bpy.data.meshes.new('Cube.041')
me_cube_041.from_pydata([(-7.62, -1.0, -15.45), (-7.62, -1.0, 15.45), (-7.62, 1.0, -15.45), (-7.62, 1.0, 15.45), (7.62, -1.0, -15.45), (7.62, -1.0, 15.45), (7.62, 1.0, -15.45), (7.62, 1.0, 15.45), (4.354, 1.0, -15.45), (4.354, 1.0, 15.45), (4.354, -1.0, -15.45), (4.354, -1.0, 15.45), (-4.135, 1.0, -15.45), (-4.135, -1.0, 15.45), (-4.135, 1.0, 15.45), (-4.135, -1.0, -15.45), (-7.62, -1.0, 7.411), (-7.62, 1.0, 7.411), (7.62, 1.0, 7.411), (7.62, -1.0, 7.411), (4.354, -1.0, 7.411), (4.354, 1.0, 7.411), (-4.135, 1.0, 7.411), (-4.135, -1.0, 7.411), (-7.62, 1.0, -7.498), (7.62, 1.0, -7.498), (7.62, -1.0, -7.498), (4.354, -1.0, -7.498), (4.354, 1.0, -7.498), (-4.135, 1.0, -7.498), (-4.135, -1.0, -7.498), (-7.62, -1.0, -7.498)], [], [(16, 1, 3, 17), (21, 9, 7, 18), (18, 7, 5, 19), (23, 13, 1, 16), (8, 6, 4, 10), (14, 3, 1, 13), (7, 9, 11, 5), (12, 8, 10, 15), (19, 5, 11, 20), (22, 14, 9, 21), (17, 3, 14, 22), (2, 12, 15, 0), (9, 14, 13, 11), (20, 11, 13, 23), (20, 23, 22, 21), (24, 17, 22, 29), (27, 20, 21, 28), (26, 19, 20, 27), (30, 23, 16, 31), (25, 18, 19, 26), (28, 21, 18, 25), (31, 16, 17, 24), (0, 31, 24, 2), (8, 28, 25, 6), (6, 25, 26, 4), (15, 30, 31, 0), (4, 26, 27, 10), (12, 29, 28, 8), (2, 24, 29, 12), (10, 27, 30, 15), (29, 22, 23, 30), (29, 30, 27, 28)])
_uv = me_cube_041.uv_layers.new(name='UVMap')
_uv.uv.foreach_set('vector', [0.5599, 0.0, 0.625, 0.0, 0.625, 0.25, 0.5599, 0.25, 0.5599, 0.4464, 0.625, 0.4464, 0.625, 0.5, 0.5599, 0.5, 0.5599, 0.5, 0.625, 0.5, 0.625, 0.75, 0.5599, 0.75, 0.5599, 0.9428, 0.625, 0.9428, 0.625, 1.0, 0.5599, 1.0, 0.3214, 0.5, 0.375, 0.5, 0.375, 0.75, 0.3214, 0.75, 0.8178, 0.5, 0.875, 0.5, 0.875, 0.75, 0.8178, 0.75, 0.625, 0.5, 0.6786, 0.5, 0.6786, 0.75, 0.625, 0.75, 0.1822, 0.5, 0.3214, 0.5, 0.3214, 0.75, 0.1822, 0.75, 0.5599, 0.75, 0.625, 0.75, 0.625, 0.8036, 0.5599, 0.8036, 0.5599, 0.3072, 0.625, 0.3072, 0.625, 0.4464, 0.5599, 0.4464, 0.5599, 0.25, 0.625, 0.25, 0.625, 0.3072, 0.5599, 0.3072, 0.125, 0.5, 0.1822, 0.5, 0.1822, 0.75, 0.125, 0.75, 0.6786, 0.5, 0.8178, 0.5, 0.8178, 0.75, 0.6786, 0.75, 0.5599, 0.8036, 0.625, 0.8036, 0.625, 0.9428, 0.5599, 0.9428, 0.5599, 0.8036, 0.5599, 0.9428, 0.5599, 0.3072, 0.5599, 0.4464, 0.4393, 0.25, 0.5599, 0.25, 0.5599, 0.3072, 0.4393, 0.3072, 0.4393, 0.8036, 0.5599, 0.8036, 0.5599, 0.4464, 0.4393, 0.4464, 0.4393, 0.75, 0.5599, 0.75, 0.5599, 0.8036, 0.4393, 0.8036, 0.4393, 0.9428, 0.5599, 0.9428, 0.5599, 1.0, 0.4393, 1.0, 0.4393, 0.5, 0.5599, 0.5, 0.5599, 0.75, 0.4393, 0.75, 0.4393, 0.4464, 0.5599, 0.4464, 0.5599, 0.5, 0.4393, 0.5, 0.4393, 0.0, 0.5599, 0.0, 0.5599, 0.25, 0.4393, 0.25, 0.375, 0.0, 0.4393, 0.0, 0.4393, 0.25, 0.375, 0.25, 0.375, 0.4464, 0.4393, 0.4464, 0.4393, 0.5, 0.375, 0.5, 0.375, 0.5, 0.4393, 0.5, 0.4393, 0.75, 0.375, 0.75, 0.375, 0.9428, 0.4393, 0.9428, 0.4393, 1.0, 0.375, 1.0, 0.375, 0.75, 0.4393, 0.75, 0.4393, 0.8036, 0.375, 0.8036, 0.375, 0.3072, 0.4393, 0.3072, 0.4393, 0.4464, 0.375, 0.4464, 0.375, 0.25, 0.4393, 0.25, 0.4393, 0.3072, 0.375, 0.3072, 0.375, 0.8036, 0.4393, 0.8036, 0.4393, 0.9428, 0.375, 0.9428, 0.4393, 0.3072, 0.5599, 0.3072, 0.5599, 0.9428, 0.4393, 0.9428, 0.4393, 0.3072, 0.4393, 0.9428, 0.4393, 0.8036, 0.4393, 0.4464])
me_cube_041.update()
me_cube_042 = bpy.data.meshes.new('Cube.042')
me_cube_042.from_pydata([(-7.62, -1.0, -15.45), (-7.62, -1.0, 15.45), (-7.62, 1.0, -15.45), (-7.62, 1.0, 15.45), (7.62, -1.0, -15.45), (7.62, -1.0, 15.45), (7.62, 1.0, -15.45), (7.62, 1.0, 15.45)], [], [(0, 1, 3, 2), (2, 3, 7, 6), (6, 7, 5, 4), (4, 5, 1, 0), (2, 6, 4, 0), (7, 3, 1, 5)])
_uv = me_cube_042.uv_layers.new(name='UVMap')
_uv.uv.foreach_set('vector', [0.375, 0.0, 0.625, 0.0, 0.625, 0.25, 0.375, 0.25, 0.375, 0.25, 0.625, 0.25, 0.625, 0.5, 0.375, 0.5, 0.375, 0.5, 0.625, 0.5, 0.625, 0.75, 0.375, 0.75, 0.375, 0.75, 0.625, 0.75, 0.625, 1.0, 0.375, 1.0, 0.125, 0.5, 0.375, 0.5, 0.375, 0.75, 0.125, 0.75, 0.625, 0.5, 0.875, 0.5, 0.875, 0.75, 0.625, 0.75])
me_cube_042.update()
me_cube_043 = bpy.data.meshes.new('Cube.043')
me_cube_043.from_pydata([(-7.62, -1.0, -15.45), (-7.62, -1.0, 15.45), (-7.62, 1.0, -15.45), (-7.62, 1.0, 15.45), (7.62, -1.0, -15.45), (7.62, -1.0, 15.45), (7.62, 1.0, -15.45), (7.62, 1.0, 15.45)], [], [(0, 1, 3, 2), (2, 3, 7, 6), (6, 7, 5, 4), (4, 5, 1, 0), (2, 6, 4, 0), (7, 3, 1, 5)])
_uv = me_cube_043.uv_layers.new(name='UVMap')
_uv.uv.foreach_set('vector', [0.375, 0.0, 0.625, 0.0, 0.625, 0.25, 0.375, 0.25, 0.375, 0.25, 0.625, 0.25, 0.625, 0.5, 0.375, 0.5, 0.375, 0.5, 0.625, 0.5, 0.625, 0.75, 0.375, 0.75, 0.375, 0.75, 0.625, 0.75, 0.625, 1.0, 0.375, 1.0, 0.125, 0.5, 0.375, 0.5, 0.375, 0.75, 0.125, 0.75, 0.625, 0.5, 0.875, 0.5, 0.875, 0.75, 0.625, 0.75])
me_cube_043.update()
me_cube_044 = bpy.data.meshes.new('Cube.044')
me_cube_044.from_pydata([(-7.62, -1.0, -15.45), (-7.62, -1.0, 15.45), (-7.62, 1.0, -15.45), (-7.62, 1.0, 15.45), (7.62, -1.0, -15.45), (7.62, -1.0, 15.45), (7.62, 1.0, -15.45), (7.62, 1.0, 15.45)], [], [(0, 1, 3, 2), (2, 3, 7, 6), (6, 7, 5, 4), (4, 5, 1, 0), (2, 6, 4, 0), (7, 3, 1, 5)])
_uv = me_cube_044.uv_layers.new(name='UVMap')
_uv.uv.foreach_set('vector', [0.375, 0.0, 0.625, 0.0, 0.625, 0.25, 0.375, 0.25, 0.375, 0.25, 0.625, 0.25, 0.625, 0.5, 0.375, 0.5, 0.375, 0.5, 0.625, 0.5, 0.625, 0.75, 0.375, 0.75, 0.375, 0.75, 0.625, 0.75, 0.625, 1.0, 0.375, 1.0, 0.125, 0.5, 0.375, 0.5, 0.375, 0.75, 0.125, 0.75, 0.625, 0.5, 0.875, 0.5, 0.875, 0.75, 0.625, 0.75])
me_cube_044.update()
me_cube_045 = bpy.data.meshes.new('Cube.045')
me_cube_045.from_pydata([(-7.62, -1.0, -15.45), (-7.62, -1.0, 15.45), (-7.62, 1.0, -15.45), (-7.62, 1.0, 15.45), (7.62, -1.0, -15.45), (7.62, -1.0, 15.45), (7.62, 1.0, -15.45), (7.62, 1.0, 15.45)], [], [(0, 1, 3, 2), (2, 3, 7, 6), (6, 7, 5, 4), (4, 5, 1, 0), (2, 6, 4, 0), (7, 3, 1, 5)])
_uv = me_cube_045.uv_layers.new(name='UVMap')
_uv.uv.foreach_set('vector', [0.375, 0.0, 0.625, 0.0, 0.625, 0.25, 0.375, 0.25, 0.375, 0.25, 0.625, 0.25, 0.625, 0.5, 0.375, 0.5, 0.375, 0.5, 0.625, 0.5, 0.625, 0.75, 0.375, 0.75, 0.375, 0.75, 0.625, 0.75, 0.625, 1.0, 0.375, 1.0, 0.125, 0.5, 0.375, 0.5, 0.375, 0.75, 0.125, 0.75, 0.625, 0.5, 0.875, 0.5, 0.875, 0.75, 0.625, 0.75])
me_cube_045.update()
me_cube_046 = bpy.data.meshes.new('Cube.046')
me_cube_046.from_pydata([(-7.62, -1.0, -15.45), (-7.62, -1.0, 15.45), (-7.62, 1.0, -15.45), (-7.62, 1.0, 15.45), (7.62, -1.0, -15.45), (7.62, -1.0, 15.45), (7.62, 1.0, -15.45), (7.62, 1.0, 15.45)], [], [(0, 1, 3, 2), (2, 3, 7, 6), (6, 7, 5, 4), (4, 5, 1, 0), (2, 6, 4, 0), (7, 3, 1, 5)])
_uv = me_cube_046.uv_layers.new(name='UVMap')
_uv.uv.foreach_set('vector', [0.375, 0.0, 0.625, 0.0, 0.625, 0.25, 0.375, 0.25, 0.375, 0.25, 0.625, 0.25, 0.625, 0.5, 0.375, 0.5, 0.375, 0.5, 0.625, 0.5, 0.625, 0.75, 0.375, 0.75, 0.375, 0.75, 0.625, 0.75, 0.625, 1.0, 0.375, 1.0, 0.125, 0.5, 0.375, 0.5, 0.375, 0.75, 0.125, 0.75, 0.625, 0.5, 0.875, 0.5, 0.875, 0.75, 0.625, 0.75])
me_cube_046.update()
me_cube_047 = bpy.data.meshes.new('Cube.047')
me_cube_047.from_pydata([(-7.62, -1.0, -15.45), (-7.62, -1.0, 15.45), (-7.62, 1.0, -15.45), (-7.62, 1.0, 15.45), (7.62, -1.0, -15.45), (7.62, -1.0, 15.45), (7.62, 1.0, -15.45), (7.62, 1.0, 15.45)], [], [(0, 1, 3, 2), (2, 3, 7, 6), (6, 7, 5, 4), (4, 5, 1, 0), (2, 6, 4, 0), (7, 3, 1, 5)])
_uv = me_cube_047.uv_layers.new(name='UVMap')
_uv.uv.foreach_set('vector', [0.375, 0.0, 0.625, 0.0, 0.625, 0.25, 0.375, 0.25, 0.375, 0.25, 0.625, 0.25, 0.625, 0.5, 0.375, 0.5, 0.375, 0.5, 0.625, 0.5, 0.625, 0.75, 0.375, 0.75, 0.375, 0.75, 0.625, 0.75, 0.625, 1.0, 0.375, 1.0, 0.125, 0.5, 0.375, 0.5, 0.375, 0.75, 0.125, 0.75, 0.625, 0.5, 0.875, 0.5, 0.875, 0.75, 0.625, 0.75])
me_cube_047.update()
me_cube_048 = bpy.data.meshes.new('Cube.048')
me_cube_048.from_pydata([(-7.62, -1.0, -15.45), (-7.62, -1.0, 15.45), (-7.62, 1.0, -15.45), (-7.62, 1.0, 15.45), (7.62, -1.0, -15.45), (7.62, -1.0, 15.45), (7.62, 1.0, -15.45), (7.62, 1.0, 15.45)], [], [(0, 1, 3, 2), (2, 3, 7, 6), (6, 7, 5, 4), (4, 5, 1, 0), (2, 6, 4, 0), (7, 3, 1, 5)])
_uv = me_cube_048.uv_layers.new(name='UVMap')
_uv.uv.foreach_set('vector', [0.375, 0.0, 0.625, 0.0, 0.625, 0.25, 0.375, 0.25, 0.375, 0.25, 0.625, 0.25, 0.625, 0.5, 0.375, 0.5, 0.375, 0.5, 0.625, 0.5, 0.625, 0.75, 0.375, 0.75, 0.375, 0.75, 0.625, 0.75, 0.625, 1.0, 0.375, 1.0, 0.125, 0.5, 0.375, 0.5, 0.375, 0.75, 0.125, 0.75, 0.625, 0.5, 0.875, 0.5, 0.875, 0.75, 0.625, 0.75])
me_cube_048.update()
me_cube_049 = bpy.data.meshes.new('Cube.049')
me_cube_049.from_pydata([(-7.62, -1.0, -15.45), (-7.62, -1.0, 15.45), (-7.62, 1.0, -15.45), (-7.62, 1.0, 15.45), (7.62, -1.0, -15.45), (7.62, -1.0, 15.45), (7.62, 1.0, -15.45), (7.62, 1.0, 15.45)], [], [(0, 1, 3, 2), (2, 3, 7, 6), (6, 7, 5, 4), (4, 5, 1, 0), (2, 6, 4, 0), (7, 3, 1, 5)])
_uv = me_cube_049.uv_layers.new(name='UVMap')
_uv.uv.foreach_set('vector', [0.375, 0.0, 0.625, 0.0, 0.625, 0.25, 0.375, 0.25, 0.375, 0.25, 0.625, 0.25, 0.625, 0.5, 0.375, 0.5, 0.375, 0.5, 0.625, 0.5, 0.625, 0.75, 0.375, 0.75, 0.375, 0.75, 0.625, 0.75, 0.625, 1.0, 0.375, 1.0, 0.125, 0.5, 0.375, 0.5, 0.375, 0.75, 0.125, 0.75, 0.625, 0.5, 0.875, 0.5, 0.875, 0.75, 0.625, 0.75])
me_cube_049.update()
me_cube_050 = bpy.data.meshes.new('Cube.050')
me_cube_050.from_pydata([(-7.62, -1.0, -15.45), (-7.62, -1.0, 15.45), (-7.62, 1.0, -15.45), (-7.62, 1.0, 15.45), (7.62, -1.0, -15.45), (7.62, -1.0, 15.45), (7.62, 1.0, -15.45), (7.62, 1.0, 15.45)], [], [(0, 1, 3, 2), (2, 3, 7, 6), (6, 7, 5, 4), (4, 5, 1, 0), (2, 6, 4, 0), (7, 3, 1, 5)])
_uv = me_cube_050.uv_layers.new(name='UVMap')
_uv.uv.foreach_set('vector', [0.375, 0.0, 0.625, 0.0, 0.625, 0.25, 0.375, 0.25, 0.375, 0.25, 0.625, 0.25, 0.625, 0.5, 0.375, 0.5, 0.375, 0.5, 0.625, 0.5, 0.625, 0.75, 0.375, 0.75, 0.375, 0.75, 0.625, 0.75, 0.625, 1.0, 0.375, 1.0, 0.125, 0.5, 0.375, 0.5, 0.375, 0.75, 0.125, 0.75, 0.625, 0.5, 0.875, 0.5, 0.875, 0.75, 0.625, 0.75])
me_cube_050.update()
me_cube_051 = bpy.data.meshes.new('Cube.051')
me_cube_051.from_pydata([(-7.62, -1.0, -15.45), (-7.62, -1.0, 15.45), (-7.62, 1.0, -15.45), (-7.62, 1.0, 15.45), (7.62, -1.0, -15.45), (7.62, -1.0, 15.45), (7.62, 1.0, -15.45), (7.62, 1.0, 15.45)], [], [(0, 1, 3, 2), (2, 3, 7, 6), (6, 7, 5, 4), (4, 5, 1, 0), (2, 6, 4, 0), (7, 3, 1, 5)])
_uv = me_cube_051.uv_layers.new(name='UVMap')
_uv.uv.foreach_set('vector', [0.375, 0.0, 0.625, 0.0, 0.625, 0.25, 0.375, 0.25, 0.375, 0.25, 0.625, 0.25, 0.625, 0.5, 0.375, 0.5, 0.375, 0.5, 0.625, 0.5, 0.625, 0.75, 0.375, 0.75, 0.375, 0.75, 0.625, 0.75, 0.625, 1.0, 0.375, 1.0, 0.125, 0.5, 0.375, 0.5, 0.375, 0.75, 0.125, 0.75, 0.625, 0.5, 0.875, 0.5, 0.875, 0.75, 0.625, 0.75])
me_cube_051.update()
me_cube_052 = bpy.data.meshes.new('Cube.052')
me_cube_052.from_pydata([(-7.62, -1.0, -15.45), (-7.62, -1.0, 15.45), (-7.62, 1.0, -15.45), (-7.62, 1.0, 15.45), (7.62, -1.0, -15.45), (7.62, -1.0, 15.45), (7.62, 1.0, -15.45), (7.62, 1.0, 15.45), (5.871, 1.0, -15.45), (5.871, 1.0, 15.45), (5.871, -1.0, -15.45), (5.871, -1.0, 15.45), (-5.958, 1.0, -15.45), (-5.958, -1.0, 15.45), (-5.958, 1.0, 15.45), (-5.958, -1.0, -15.45), (-7.62, -1.0, 9.619), (-7.62, 1.0, 9.619), (7.62, 1.0, 9.619), (7.62, -1.0, 9.619), (5.871, -1.0, 9.619), (5.871, 1.0, 9.619), (-5.958, 1.0, 9.619), (-5.958, -1.0, 9.619), (-7.62, 1.0, -8.026), (7.62, 1.0, -8.026), (7.62, -1.0, -8.026), (5.871, -1.0, -8.026), (5.871, 1.0, -8.026), (-5.958, 1.0, -8.026), (-5.958, -1.0, -8.026), (-7.62, -1.0, -8.026)], [], [(16, 1, 3, 17), (21, 9, 7, 18), (18, 7, 5, 19), (23, 13, 1, 16), (8, 6, 4, 10), (14, 3, 1, 13), (7, 9, 11, 5), (12, 8, 10, 15), (19, 5, 11, 20), (22, 14, 9, 21), (17, 3, 14, 22), (2, 12, 15, 0), (9, 14, 13, 11), (20, 11, 13, 23), (27, 20, 21, 28), (24, 17, 22, 29), (29, 30, 27, 28), (26, 19, 20, 27), (30, 23, 16, 31), (25, 18, 19, 26), (28, 21, 18, 25), (31, 16, 17, 24), (0, 31, 24, 2), (8, 28, 25, 6), (6, 25, 26, 4), (15, 30, 31, 0), (4, 26, 27, 10), (12, 29, 28, 8), (2, 24, 29, 12), (10, 27, 30, 15), (20, 23, 22, 21), (29, 22, 23, 30)])
_uv = me_cube_052.uv_layers.new(name='UVMap')
_uv.uv.foreach_set('vector', [0.5778, 0.0, 0.625, 0.0, 0.625, 0.25, 0.5778, 0.25, 0.5778, 0.4713, 0.625, 0.4713, 0.625, 0.5, 0.5778, 0.5, 0.5778, 0.5, 0.625, 0.5, 0.625, 0.75, 0.5778, 0.75, 0.5778, 0.9727, 0.625, 0.9727, 0.625, 1.0, 0.5778, 1.0, 0.3463, 0.5, 0.375, 0.5, 0.375, 0.75, 0.3463, 0.75, 0.8477, 0.5, 0.875, 0.5, 0.875, 0.75, 0.8477, 0.75, 0.625, 0.5, 0.6537, 0.5, 0.6537, 0.75, 0.625, 0.75, 0.1523, 0.5, 0.3463, 0.5, 0.3463, 0.75, 0.1523, 0.75, 0.5778, 0.75, 0.625, 0.75, 0.625, 0.7787, 0.5778, 0.7787, 0.5778, 0.2773, 0.625, 0.2773, 0.625, 0.4713, 0.5778, 0.4713, 0.5778, 0.25, 0.625, 0.25, 0.625, 0.2773, 0.5778, 0.2773, 0.125, 0.5, 0.1523, 0.5, 0.1523, 0.75, 0.125, 0.75, 0.6537, 0.5, 0.8477, 0.5, 0.8477, 0.75, 0.6537, 0.75, 0.5778, 0.7787, 0.625, 0.7787, 0.625, 0.9727, 0.5778, 0.9727, 0.4351, 0.7787, 0.5778, 0.7787, 0.5778, 0.4713, 0.4351, 0.4713, 0.4351, 0.25, 0.5778, 0.25, 0.5778, 0.2773, 0.4351, 0.2773, 0.4351, 0.2773, 0.4351, 0.9727, 0.4351, 0.7787, 0.4351, 0.4713, 0.4351, 0.75, 0.5778, 0.75, 0.5778, 0.7787, 0.4351, 0.7787, 0.4351, 0.9727, 0.5778, 0.9727, 0.5778, 1.0, 0.4351, 1.0, 0.4351, 0.5, 0.5778, 0.5, 0.5778, 0.75, 0.4351, 0.75, 0.4351, 0.4713, 0.5778, 0.4713, 0.5778, 0.5, 0.4351, 0.5, 0.4351, 0.0, 0.5778, 0.0, 0.5778, 0.25, 0.4351, 0.25, 0.375, 0.0, 0.4351, 0.0, 0.4351, 0.25, 0.375, 0.25, 0.375, 0.4713, 0.4351, 0.4713, 0.4351, 0.5, 0.375, 0.5, 0.375, 0.5, 0.4351, 0.5, 0.4351, 0.75, 0.375, 0.75, 0.375, 0.9727, 0.4351, 0.9727, 0.4351, 1.0, 0.375, 1.0, 0.375, 0.75, 0.4351, 0.75, 0.4351, 0.7787, 0.375, 0.7787, 0.375, 0.2773, 0.4351, 0.2773, 0.4351, 0.4713, 0.375, 0.4713, 0.375, 0.25, 0.4351, 0.25, 0.4351, 0.2773, 0.375, 0.2773, 0.375, 0.7787, 0.4351, 0.7787, 0.4351, 0.9727, 0.375, 0.9727, 0.5778, 0.7787, 0.5778, 0.9727, 0.5778, 0.2773, 0.5778, 0.4713, 0.4351, 0.2773, 0.5778, 0.2773, 0.5778, 0.9727, 0.4351, 0.9727])
me_cube_052.update()
me_cube_053 = bpy.data.meshes.new('Cube.053')
me_cube_053.from_pydata([(-7.62, -1.0, -15.45), (-7.62, -1.0, 15.45), (-7.62, 1.0, -15.45), (-7.62, 1.0, 15.45), (7.62, -1.0, -15.45), (7.62, -1.0, 15.45), (7.62, 1.0, -15.45), (7.62, 1.0, 15.45)], [], [(0, 1, 3, 2), (2, 3, 7, 6), (6, 7, 5, 4), (4, 5, 1, 0), (2, 6, 4, 0), (7, 3, 1, 5)])
_uv = me_cube_053.uv_layers.new(name='UVMap')
_uv.uv.foreach_set('vector', [0.375, 0.0, 0.625, 0.0, 0.625, 0.25, 0.375, 0.25, 0.375, 0.25, 0.625, 0.25, 0.625, 0.5, 0.375, 0.5, 0.375, 0.5, 0.625, 0.5, 0.625, 0.75, 0.375, 0.75, 0.375, 0.75, 0.625, 0.75, 0.625, 1.0, 0.375, 1.0, 0.125, 0.5, 0.375, 0.5, 0.375, 0.75, 0.125, 0.75, 0.625, 0.5, 0.875, 0.5, 0.875, 0.75, 0.625, 0.75])
me_cube_053.update()
me_cube_054 = bpy.data.meshes.new('Cube.054')
me_cube_054.from_pydata([(-1.0, -1.0, -1.0), (-1.0, -1.0, 1.0), (-1.0, 1.0, -1.0), (-1.0, 1.0, 1.0), (1.0, -1.0, -1.0), (1.0, -1.0, 1.0), (1.0, 1.0, -1.0), (1.0, 1.0, 1.0)], [], [(0, 1, 3, 2), (2, 3, 7, 6), (6, 7, 5, 4), (4, 5, 1, 0), (2, 6, 4, 0), (7, 3, 1, 5)])
_uv = me_cube_054.uv_layers.new(name='UVMap')
_uv.uv.foreach_set('vector', [1.0, 2.98e-08, 1.0, 0.3333, 0.6667, 0.3333, 0.6667, 0.0, 0.3333, 2.98e-08, 0.3333, 0.3333, 0.0, 0.3333, 2.98e-08, 0.0, 0.3333, 0.3333, 0.3333, 0.6667, 0.0, 0.6667, 2.98e-08, 0.3333, 0.6667, 2.98e-08, 0.6667, 0.3333, 0.3333, 0.3333, 0.3333, 0.0, 0.3333, 0.3333, 0.6667, 0.3333, 0.6667, 0.6667, 0.3333, 0.6667, 2.98e-08, 0.6667, 0.3333, 0.6667, 0.3333, 1.0, 0.0, 1.0])
me_cube_054.materials.append(mat_basemarbel)
me_cube_054.update()
me_cube_055 = bpy.data.meshes.new('Cube.055')
me_cube_055.from_pydata([(-1.0, -1.0, -1.0), (-1.0, -1.0, 1.0), (-1.0, 1.0, -1.0), (-1.0, 1.0, 1.0), (1.0, -1.0, -1.0), (1.0, -1.0, 1.0), (1.0, 1.0, -1.0), (1.0, 1.0, 1.0)], [], [(0, 1, 3, 2), (2, 3, 7, 6), (6, 7, 5, 4), (4, 5, 1, 0), (2, 6, 4, 0), (7, 3, 1, 5)])
_uv = me_cube_055.uv_layers.new(name='UVMap')
_uv.uv.foreach_set('vector', [0.375, 0.0, 0.625, 0.0, 0.625, 0.25, 0.375, 0.25, 0.375, 0.25, 0.625, 0.25, 0.625, 0.5, 0.375, 0.5, 0.375, 0.5, 0.625, 0.5, 0.625, 0.75, 0.375, 0.75, 0.375, 0.75, 0.625, 0.75, 0.625, 1.0, 0.375, 1.0, 0.125, 0.5, 0.375, 0.5, 0.375, 0.75, 0.125, 0.75, 0.625, 0.5, 0.875, 0.5, 0.875, 0.75, 0.625, 0.75])
me_cube_055.materials.append(mat_basemarbel)
me_cube_055.update()
me_cube_056 = bpy.data.meshes.new('Cube.056')
me_cube_056.from_pydata([(-1.0, -1.0, -1.0), (-1.0, -1.0, 1.0), (-1.0, 1.0, -1.0), (-1.0, 1.0, 1.0), (1.0, -1.0, -1.0), (1.0, -1.0, 1.0), (1.0, 1.0, -1.0), (1.0, 1.0, 1.0)], [], [(0, 1, 3, 2), (2, 3, 7, 6), (6, 7, 5, 4), (4, 5, 1, 0), (2, 6, 4, 0), (7, 3, 1, 5)])
_uv = me_cube_056.uv_layers.new(name='UVMap')
_uv.uv.foreach_set('vector', [0.3887, 0.6667, 0.3887, 1.0, 0.1662, 1.0, 0.1662, 0.6667, 0.3887, 3.974e-08, 0.3887, 0.3333, 0.1662, 0.3333, 0.1662, 0.0, 0.6113, 3.974e-08, 0.6113, 0.3333, 0.3887, 0.3333, 0.3887, 0.0, 0.3887, 0.3333, 0.3887, 0.6667, 0.1662, 0.6667, 0.1662, 0.3333, 0.3887, 0.3333, 0.6113, 0.3333, 0.6113, 0.6667, 0.3887, 0.6667, 0.6113, 0.0, 0.8338, 3.974e-08, 0.8338, 0.3333, 0.6113, 0.3333])
me_cube_056.materials.append(mat_basemarbel)
me_cube_056.update()
me_cube_057 = bpy.data.meshes.new('Cube.057')
me_cube_057.from_pydata([(-1.0, -1.0, -1.0), (-1.0, -1.0, 1.0), (-1.0, 1.0, -1.0), (-1.0, 1.0, 1.0), (1.0, -1.0, -1.0), (1.0, -1.0, 1.0), (1.0, 1.0, -1.0), (1.0, 1.0, 1.0)], [], [(0, 1, 3, 2), (2, 3, 7, 6), (6, 7, 5, 4), (4, 5, 1, 0), (2, 6, 4, 0), (7, 3, 1, 5)])
_uv = me_cube_057.uv_layers.new(name='UVMap')
_uv.uv.foreach_set('vector', [0.375, 0.0, 0.625, 0.0, 0.625, 0.25, 0.375, 0.25, 0.375, 0.25, 0.625, 0.25, 0.625, 0.5, 0.375, 0.5, 0.375, 0.5, 0.625, 0.5, 0.625, 0.75, 0.375, 0.75, 0.375, 0.75, 0.625, 0.75, 0.625, 1.0, 0.375, 1.0, 0.125, 0.5, 0.375, 0.5, 0.375, 0.75, 0.125, 0.75, 0.625, 0.5, 0.875, 0.5, 0.875, 0.75, 0.625, 0.75])
me_cube_057.materials.append(mat_whiteglass)
me_cube_057.update()
me_cube_058 = bpy.data.meshes.new('Cube.058')
me_cube_058.from_pydata([(-1.0, -1.0, -1.0), (-1.0, -1.0, 1.0), (-1.0, 1.0, -1.0), (-1.0, 1.0, 1.0), (1.0, -1.0, -1.0), (1.0, -1.0, 1.0), (1.0, 1.0, -1.0), (1.0, 1.0, 1.0)], [], [(0, 1, 3, 2), (2, 3, 7, 6), (6, 7, 5, 4), (4, 5, 1, 0), (2, 6, 4, 0), (7, 3, 1, 5)])
_uv = me_cube_058.uv_layers.new(name='UVMap')
_uv.uv.foreach_set('vector', [0.375, 0.0, 0.625, 0.0, 0.625, 0.25, 0.375, 0.25, 0.375, 0.25, 0.625, 0.25, 0.625, 0.5, 0.375, 0.5, 0.375, 0.5, 0.625, 0.5, 0.625, 0.75, 0.375, 0.75, 0.375, 0.75, 0.625, 0.75, 0.625, 1.0, 0.375, 1.0, 0.125, 0.5, 0.375, 0.5, 0.375, 0.75, 0.125, 0.75, 0.625, 0.5, 0.875, 0.5, 0.875, 0.75, 0.625, 0.75])
me_cube_058.materials.append(mat_whiteglass)
me_cube_058.update()
me_cube_059 = bpy.data.meshes.new('Cube.059')
me_cube_059.from_pydata([(-1.0, -1.0, -1.0), (-1.0, -1.0, 1.0), (-1.0, 1.0, -1.0), (-1.0, 1.0, 1.0), (1.0, -1.0, -1.0), (1.0, -1.0, 1.0), (1.0, 1.0, -1.0), (1.0, 1.0, 1.0)], [], [(0, 1, 3, 2), (2, 3, 7, 6), (6, 7, 5, 4), (4, 5, 1, 0), (2, 6, 4, 0), (7, 3, 1, 5)])
_uv = me_cube_059.uv_layers.new(name='UVMap')
_uv.uv.foreach_set('vector', [0.375, 0.0, 0.625, 0.0, 0.625, 0.25, 0.375, 0.25, 0.375, 0.25, 0.625, 0.25, 0.625, 0.5, 0.375, 0.5, 0.375, 0.5, 0.625, 0.5, 0.625, 0.75, 0.375, 0.75, 0.375, 0.75, 0.625, 0.75, 0.625, 1.0, 0.375, 1.0, 0.125, 0.5, 0.375, 0.5, 0.375, 0.75, 0.125, 0.75, 0.625, 0.5, 0.875, 0.5, 0.875, 0.75, 0.625, 0.75])
me_cube_059.materials.append(mat_whiteglass)
me_cube_059.update()
me_cube_060 = bpy.data.meshes.new('Cube.060')
me_cube_060.from_pydata([(-1.954, -7.375, -1.0), (-1.954, -7.375, 1.0), (-1.954, 7.375, -1.0), (-1.954, 7.375, 1.0), (1.954, -7.375, -1.0), (1.954, -7.375, 1.0), (1.954, 7.375, -1.0), (1.954, 7.375, 1.0), (-1.954, -7.375, -1.0), (-1.954, -7.375, 1.0), (1.954, -7.375, -1.0), (1.954, -7.375, 1.0), (-1.954, 0.0, -1.0), (-1.954, 0.0, 1.0), (1.954, 0.0, -1.0), (1.954, 0.0, 1.0), (-1.954, 2.762, 1.0), (1.954, 2.762, -1.0), (-1.954, 2.762, -1.0), (1.954, 2.762, 1.0), (-2.174, 0.0, 1.0), (-2.174, 2.762, 1.0)], [], [(18, 16, 3, 2), (2, 3, 7, 6), (14, 15, 5, 4), (12, 14, 4, 0), (15, 13, 1, 5), (10, 11, 9, 8), (19, 16, 13, 15), (18, 17, 14, 12), (17, 19, 15, 14), (0, 1, 13, 12), (6, 7, 19, 17), (2, 6, 17, 18), (7, 3, 16, 19), (12, 13, 16, 18), (13, 16, 21, 20)])
_uv = me_cube_060.uv_layers.new(name='UVMap')
_uv.uv.foreach_set('vector', [0.2358, 0.6667, 0.2358, 1.0, 0.1662, 1.0, 0.1662, 0.6667, 0.3887, 3.974e-08, 0.3887, 0.3333, 0.1662, 0.3333, 0.1662, 0.0, 0.5, 1.987e-08, 0.5, 0.3333, 0.3887, 0.3333, 0.3887, 0.0, 0.3887, 0.5, 0.6113, 0.5, 0.6113, 0.6667, 0.3887, 0.6667, 0.1662, 0.5, 0.3431, 0.5, 0.3431, 1.0, 0.1662, 1.0, 0.3184, 1.0, 0.1662, 1.0, 0.1662, 0.0, 0.3184, 4.072e-08, 0.1662, 0.3128, 0.3431, 0.3128, 0.3431, 0.5, 0.1662, 0.5, 0.3887, 0.4376, 0.6113, 0.4376, 0.6113, 0.5, 0.3887, 0.5, 0.5417, 2.731e-08, 0.5417, 0.3333, 0.5, 0.3333, 0.5, 1.987e-08, 0.3887, 0.6667, 0.3887, 1.0, 0.2775, 1.0, 0.2775, 0.6667, 0.6113, 3.974e-08, 0.6113, 0.3333, 0.5417, 0.3333, 0.5417, 2.731e-08, 0.3887, 0.3333, 0.6113, 0.3333, 0.6113, 0.4376, 0.3887, 0.4376, 0.1662, 0.0, 0.3431, 6.466e-08, 0.3431, 0.3128, 0.1662, 0.3128, 0.2775, 0.6667, 0.2775, 1.0, 0.2358, 1.0, 0.2358, 0.6667, 0.3431, 0.5, 0.3431, 0.3128, 0.3531, 0.3128, 0.3531, 0.5])
me_cube_060.materials.append(mat_basemarbel)
me_cube_060.update()
me_cube_061 = bpy.data.meshes.new('Cube.061')
me_cube_061.from_pydata([(-1.623, -3.958, -1.0), (-1.623, -3.958, 1.0), (-1.623, 7.916, -1.0), (-1.623, 7.916, 1.0), (1.623, -3.958, -1.0), (1.623, -3.958, 1.0), (1.623, 7.916, -1.0), (1.623, 7.916, 1.0), (-1.623, -3.958, -1.0), (-1.623, -3.958, 1.0), (1.623, -3.958, -1.0), (1.623, -3.958, 1.0)], [], [(0, 1, 3, 2), (2, 3, 7, 6), (6, 7, 5, 4), (2, 6, 4, 0), (7, 3, 1, 5), (10, 11, 9, 8)])
_uv = me_cube_061.uv_layers.new(name='UVMap')
_uv.uv.foreach_set('vector', [0.3887, 0.6667, 0.3887, 1.0, 0.1662, 1.0, 0.1662, 0.6667, 0.3887, 3.974e-08, 0.3887, 0.3333, 0.1662, 0.3333, 0.1662, 0.0, 0.6113, 3.974e-08, 0.6113, 0.3333, 0.3887, 0.3333, 0.3887, 0.0, 0.3887, 0.3333, 0.6113, 0.3333, 0.6113, 0.6667, 0.3887, 0.6667, 0.6113, 0.0, 0.8338, 3.974e-08, 0.8338, 0.3333, 0.6113, 0.3333, 0.3184, 1.0, 0.1662, 1.0, 0.1662, 0.0, 0.3184, 4.072e-08])
me_cube_061.materials.append(mat_basemarbel)
me_cube_061.update()
me_cube_062 = bpy.data.meshes.new('Cube.062')
me_cube_062.from_pydata([(-1.623, -3.435, -1.0), (-1.623, -3.435, 1.0), (-1.623, 7.916, -1.0), (-1.623, 7.916, 1.0), (1.623, -3.435, -1.0), (1.623, -3.435, 1.0), (1.623, 7.916, -1.0), (1.623, 7.916, 1.0), (-1.623, -3.435, -1.0), (-1.623, -3.435, 1.0), (1.623, -3.435, -1.0), (1.623, -3.435, 1.0), (-0.6479, 7.916, -1.0), (-0.6479, 7.916, 1.0), (-0.6479, -3.435, -1.0), (-0.6479, -3.435, 1.0), (-1.623, -4.105, 1.0), (1.622, -4.105, 1.0)], [], [(0, 1, 3, 2), (12, 13, 7, 6), (6, 7, 5, 4), (12, 6, 4, 14), (13, 3, 1, 15), (10, 11, 9, 8), (7, 13, 15, 5), (2, 12, 14, 0), (2, 3, 13, 12), (9, 11, 17, 16)])
_uv = me_cube_062.uv_layers.new(name='UVMap')
_uv.uv.foreach_set('vector', [0.3887, 0.6667, 0.3887, 1.0, 0.1662, 1.0, 0.1662, 0.6667, 0.3219, 2.78e-08, 0.3219, 0.3333, 0.1662, 0.3333, 0.1662, 0.0, 0.6113, 3.974e-08, 0.6113, 0.3333, 0.3887, 0.3333, 0.3887, 0.0, 0.4556, 0.3333, 0.6113, 0.3333, 0.6113, 0.6667, 0.4556, 0.6667, 0.2998, 0.0, 0.3571, 0.0, 0.3571, 1.0, 0.2998, 1.0, 0.3184, 1.0, 0.1662, 1.0, 0.1662, 0.0, 0.3184, 4.072e-08, 0.1662, 0.0, 0.2998, 0.0, 0.2998, 1.0, 0.1662, 1.0, 0.3887, 0.3333, 0.4556, 0.3333, 0.4556, 0.6667, 0.3887, 0.6667, 0.3887, 3.974e-08, 0.3887, 0.3333, 0.3219, 0.3333, 0.3219, 2.78e-08, 0.3571, 0.4283, 0.3571, 0.0, 0.3834, 0.0001014, 0.3834, 0.4284])
me_cube_062.materials.append(mat_basemarbel)
me_cube_062.update()
me_cube_063 = bpy.data.meshes.new('Cube.063')
me_cube_063.from_pydata([(-1.985, -3.784, -1.0), (-1.985, -3.784, 1.0), (-1.985, 7.567, -1.0), (-1.985, 7.567, 1.0), (1.985, -3.784, -1.0), (1.985, -3.784, 1.0), (1.985, 7.567, -1.0), (1.985, 7.567, 1.0), (-1.985, -3.784, -1.0), (-1.985, -3.784, 1.0), (1.985, -3.784, -1.0), (1.985, -3.784, 1.0), (-1.093, 7.567, -1.0), (-1.093, 7.567, 1.0), (-1.093, -3.784, -1.0), (-1.093, -3.784, 1.0), (-1.985, -4.351, 1.0), (1.985, -4.351, 1.0)], [], [(0, 1, 3, 2), (12, 13, 7, 6), (6, 7, 5, 4), (12, 6, 4, 14), (13, 3, 1, 15), (10, 11, 9, 8), (7, 13, 15, 5), (2, 12, 14, 0), (2, 3, 13, 12), (9, 11, 17, 16)])
_uv = me_cube_063.uv_layers.new(name='UVMap')
_uv.uv.foreach_set('vector', [0.3887, 0.6667, 0.3887, 1.0, 0.1662, 1.0, 0.1662, 0.6667, 0.3387, 3.08e-08, 0.3387, 0.3333, 0.1662, 0.3333, 0.1662, 0.0, 0.6113, 3.974e-08, 0.6113, 0.3333, 0.3887, 0.3333, 0.3887, 0.0, 0.4388, 0.3333, 0.6113, 0.3333, 0.6113, 0.6667, 0.4388, 0.6667, 0.3472, 4.201e-08, 0.3998, 8.402e-08, 0.3998, 1.0, 0.3472, 1.0, 0.3184, 1.0, 0.1662, 1.0, 0.1662, 0.0, 0.3184, 4.072e-08, 0.1662, 0.0, 0.3472, 4.201e-08, 0.3472, 1.0, 0.1662, 1.0, 0.3887, 0.3333, 0.4388, 0.3333, 0.4388, 0.6667, 0.3887, 0.6667, 0.3887, 3.974e-08, 0.3887, 0.3333, 0.3387, 0.3333, 0.3387, 3.08e-08, 0.3998, 0.524, 0.3998, 0.0, 0.422, 0.0, 0.422, 0.524])
me_cube_063.materials.append(mat_basemarbel)
me_cube_063.update()
me_cube_064 = bpy.data.meshes.new('Cube.064')
me_cube_064.from_pydata([(-0.7567, -2.523, -1.0), (-0.7567, -2.523, 1.0), (-0.7567, 5.046, -1.0), (-0.7567, 5.046, 1.0), (0.7567, -2.523, -1.0), (0.7567, -2.523, 1.0), (0.7567, 5.046, -1.0), (0.7567, 5.046, 1.0), (-0.7567, -2.523, -1.0), (-0.7567, -2.523, 1.0), (0.7567, -2.523, -1.0), (0.7567, -2.523, 1.0)], [], [(0, 1, 3, 2), (2, 3, 7, 6), (6, 7, 5, 4), (2, 6, 4, 0), (7, 3, 1, 5), (10, 11, 9, 8)])
_uv = me_cube_064.uv_layers.new(name='UVMap')
_uv.uv.foreach_set('vector', [0.3887, 0.6667, 0.3887, 1.0, 0.1662, 1.0, 0.1662, 0.6667, 0.3887, 3.974e-08, 0.3887, 0.3333, 0.1662, 0.3333, 0.1662, 0.0, 0.2448, 1.0, 0.1662, 1.0, 0.1662, 0.0, 0.2448, 0.0, 0.3887, 0.3333, 0.6113, 0.3333, 0.6113, 0.6667, 0.3887, 0.6667, 0.6113, 0.0, 0.8338, 3.974e-08, 0.8338, 0.3333, 0.6113, 0.3333, 0.3184, 1.0, 0.1662, 1.0, 0.1662, 0.0, 0.3184, 4.072e-08])
me_cube_064.materials.append(mat_basemarbel)
me_cube_064.update()
me_cube_065 = bpy.data.meshes.new('Cube.065')
me_cube_065.from_pydata([(-0.7567, -2.523, -1.0), (-0.7567, -2.523, 1.0), (-0.7567, 5.046, -1.0), (-0.7567, 5.046, 1.0), (0.5769, -2.523, -1.0), (0.5769, -2.523, 1.0), (0.5769, 5.046, -1.0), (0.5769, 5.046, 1.0), (-0.7567, -2.523, -1.0), (-0.7567, -2.523, 1.0), (0.5769, -2.523, -1.0), (0.5769, -2.523, 1.0)], [], [(0, 1, 3, 2), (2, 3, 7, 6), (6, 7, 5, 4), (2, 6, 4, 0), (7, 3, 1, 5), (10, 11, 9, 8)])
_uv = me_cube_065.uv_layers.new(name='UVMap')
_uv.uv.foreach_set('vector', [0.3887, 0.6667, 0.3887, 1.0, 0.1662, 1.0, 0.1662, 0.6667, 0.3887, 3.974e-08, 0.3887, 0.3333, 0.1662, 0.3333, 0.1662, 0.0, 0.2448, 1.0, 0.1662, 1.0, 0.1662, 0.0, 0.2448, 0.0, 0.3887, 0.3333, 0.6113, 0.3333, 0.6113, 0.6667, 0.3887, 0.6667, 0.6113, 0.0, 0.8338, 3.974e-08, 0.8338, 0.3333, 0.6113, 0.3333, 0.3184, 1.0, 0.1662, 1.0, 0.1662, 0.0, 0.3184, 4.072e-08])
me_cube_065.materials.append(mat_basemarbel)
me_cube_065.update()
me_cube_066 = bpy.data.meshes.new('Cube.066')
me_cube_066.from_pydata([(-0.7567, -2.523, -1.0), (-0.7567, -2.523, 1.0), (-0.7567, 5.046, -1.0), (-0.7567, 5.046, 1.0), (0.5769, -2.523, -1.0), (0.5769, -2.523, 1.0), (0.5769, 5.046, -1.0), (0.5769, 5.046, 1.0), (-0.7567, -2.523, -1.0), (-0.7567, -2.523, 1.0), (0.5769, -2.523, -1.0), (0.5769, -2.523, 1.0), (-0.7567, 0.8916, -1.0), (-0.7567, 0.8916, 1.0), (0.5769, 0.8916, -1.0), (0.5769, 0.8916, 1.0), (0.8622, -2.523, -1.0), (0.8622, -2.523, 1.0), (0.8622, -2.523, -1.0), (0.8622, -2.523, 1.0), (0.8622, 0.8916, -1.0), (0.8622, 0.8916, 1.0), (-0.9691, -2.523, -1.0), (-0.9691, -2.523, 1.0), (-0.9691, -2.523, -1.0), (-0.9691, -2.523, 1.0), (-0.9691, 0.8916, -1.0), (-0.9691, 0.8916, 1.0), (-0.7567, -3.03, -1.0), (-0.7567, -3.03, 1.0), (0.5769, -3.03, -1.0), (0.5769, -3.03, 1.0), (-0.7567, -3.03, -1.0), (-0.7567, -3.03, 1.0), (0.5769, -3.03, -1.0), (0.5769, -3.03, 1.0)], [], [(12, 13, 3, 2), (2, 3, 7, 6), (11, 10, 18, 19), (12, 14, 4, 0), (15, 13, 1, 5), (11, 9, 33, 35), (7, 3, 13, 15), (2, 6, 14, 12), (6, 7, 15, 14), (1, 13, 27, 23), (20, 21, 17, 16), (14, 15, 21, 20), (5, 4, 16, 17), (4, 14, 20, 16), (15, 5, 17, 21), (22, 23, 27, 26), (12, 0, 22, 26), (13, 12, 26, 27), (0, 1, 23, 22), (8, 9, 25, 24), (34, 35, 33, 32), (10, 11, 35, 34), (5, 1, 29, 31), (4, 5, 31, 30), (8, 10, 34, 32), (9, 8, 32, 33), (1, 0, 28, 29), (0, 4, 30, 28)])
_uv = me_cube_066.uv_layers.new(name='UVMap')
_uv.uv.foreach_set('vector', [0.4345, 2.616e-08, 0.5323, 0.0, 0.5323, 0.6829, 0.4345, 0.6829, 0.4345, 0.6829, 0.5323, 0.6829, 0.5323, 0.9021, 0.4345, 0.9021, 0.6758, 1.0, 0.6758, 0.7805, 0.6967, 0.7805, 0.6967, 1.0, 0.1818, 0.4559, 0.2795, 0.4559, 0.2795, 0.8306, 0.1818, 0.8306, 0.3213, 0.4559, 0.419, 0.4559, 0.419, 0.8306, 0.3213, 0.8306, 0.6301, 0.9998, 0.6301, 0.7805, 0.655, 0.7805, 0.655, 0.9998, 0.3213, 0.0, 0.419, 0.0, 0.419, 0.4559, 0.3213, 0.4559, 0.1818, 0.0, 0.2795, 0.0, 0.2795, 0.4559, 0.1818, 0.4559, 0.6301, 0.6829, 0.5323, 0.6829, 0.5323, 3.924e-08, 0.6301, 0.0, 0.419, 0.8306, 0.419, 0.4559, 0.4345, 0.4559, 0.4345, 0.8306, 0.6301, 2.616e-08, 0.7279, 0.0, 0.7279, 0.5613, 0.6301, 0.5613, 0.5558, 0.6829, 0.5558, 0.9024, 0.5349, 0.9024, 0.5349, 0.6829, 0.655, 1.0, 0.655, 0.7805, 0.6758, 0.7805, 0.6758, 1.0, 0.2795, 0.8306, 0.2795, 0.4559, 0.3004, 0.4559, 0.3004, 0.8306, 0.3213, 0.4559, 0.3213, 0.8306, 0.3004, 0.8306, 0.3004, 0.4559, 0.8257, 0.5613, 0.7279, 0.5613, 0.7279, 5.233e-08, 0.8257, 0.0, 0.1818, 0.4559, 0.1818, 0.8306, 0.1662, 0.8306, 0.1662, 0.4559, 0.6967, 1.0, 0.6967, 0.7805, 0.7123, 0.7805, 0.7123, 1.0, 0.8179, 0.7805, 0.8179, 1.0, 0.8023, 1.0, 0.8023, 0.7805, 0.7279, 0.7805, 0.7279, 1.0, 0.7123, 1.0, 0.7123, 0.7805, 0.6301, 0.5613, 0.7279, 0.5613, 0.7279, 0.7805, 0.6301, 0.7805, 0.593, 0.6829, 0.593, 0.9024, 0.5558, 0.9024, 0.5558, 0.6829, 0.3213, 0.8306, 0.419, 0.8306, 0.419, 0.8863, 0.3213, 0.8863, 0.7651, 0.5613, 0.7651, 0.7808, 0.7279, 0.7808, 0.7279, 0.5613, 0.8023, 0.7805, 0.8023, 0.5613, 0.8271, 0.5613, 0.8271, 0.7805, 0.593, 0.9024, 0.593, 0.6829, 0.6301, 0.6829, 0.6301, 0.9024, 0.7651, 0.7808, 0.7651, 0.5613, 0.8023, 0.5613, 0.8023, 0.7808, 0.1818, 0.8306, 0.2795, 0.8306, 0.2795, 0.8863, 0.1818, 0.8863])
me_cube_066.materials.append(mat_basemarbel)
me_cube_066.update()
me_cube_067 = bpy.data.meshes.new('Cube.067')
me_cube_067.from_pydata([(-0.6497, 5.046, -1.0), (-0.6497, 5.046, 1.0), (0.428, -2.523, -1.0), (0.428, -2.523, 1.0), (0.428, 5.046, -1.0), (0.428, 5.046, 1.0), (-0.6497, -2.523, -1.0), (-0.6497, -2.523, 1.0), (0.428, -2.523, -1.0), (0.428, -2.523, 1.0), (-0.6497, 0.7962, -1.0), (-0.6497, 0.7962, 1.0), (0.428, 0.7962, -1.0), (0.428, 0.7962, 1.0), (-0.4491, 5.046, -1.0), (-0.4491, 5.046, 1.0), (-0.4491, -2.523, -1.0), (-0.4491, -2.523, 1.0), (-0.4491, 0.7962, 1.0), (-0.4491, 0.7962, -1.0), (-0.6497, 1.827, 1.0), (0.428, 1.827, -1.0), (-0.6497, 1.827, -1.0), (0.428, 1.827, 1.0), (-0.4491, 1.827, -1.0), (-0.4491, 1.827, 1.0), (0.428, -1.247, 1.0), (0.428, -1.247, -1.0), (-0.4491, -1.247, 1.0), (-0.4491, -1.247, -1.0), (3.036, 0.7962, -1.0), (3.036, 0.7962, 1.0), (3.036, 1.827, -1.0), (3.036, 1.827, 1.0), (3.036, -1.247, 1.0), (3.036, -1.247, -1.0), (2.159, -1.247, 1.0), (2.159, -1.247, -1.0)], [], [(22, 20, 1, 0), (14, 15, 5, 4), (27, 26, 3, 2), (29, 27, 2, 16), (8, 9, 7, 6), (25, 20, 11, 18), (24, 21, 12, 19), (21, 23, 13, 12), (22, 24, 19, 10), (23, 25, 18, 13), (26, 28, 17, 3), (0, 1, 15, 14), (5, 15, 25, 23), (0, 14, 24, 22), (4, 5, 23, 21), (14, 4, 21, 24), (15, 1, 20, 25), (10, 11, 20, 22), (13, 18, 28, 26), (19, 12, 27, 29), (12, 13, 26, 27), (27, 26, 34, 35), (13, 23, 33, 31), (26, 28, 36, 34), (12, 21, 32, 30), (26, 13, 31, 34), (29, 27, 35, 37), (12, 27, 35, 30)])
_uv = me_cube_067.uv_layers.new(name='UVMap')
_uv.uv.foreach_set('vector', [0.7512, 0.1362, 0.8298, 0.1362, 0.8298, 0.5615, 0.7512, 0.5615, 0.5153, 0.6777, 0.5153, 0.8541, 0.4637, 0.8541, 0.4637, 0.6777, 0.7512, 0.1685, 0.6726, 0.1685, 0.6726, 0.0, 0.7512, 0.0, 0.4136, 0.4604, 0.4136, 0.3445, 0.4637, 0.3445, 0.4637, 0.4604, 0.5906, 0.6777, 0.5906, 0.8541, 0.5272, 0.8541, 0.5272, 0.6777, 0.6571, 0.2851, 0.6689, 0.2828, 0.6726, 0.3733, 0.6608, 0.3757, 0.2927, 0.4604, 0.2927, 0.3445, 0.3333, 0.3445, 0.3333, 0.4604, 0.7512, 0.5747, 0.6726, 0.5747, 0.6726, 0.4385, 0.7512, 0.4385, 0.2927, 0.4869, 0.2927, 0.4604, 0.3333, 0.4604, 0.3333, 0.4869, 0.6057, 0.2956, 0.6571, 0.2851, 0.6608, 0.3757, 0.6094, 0.3861, 0.6166, 0.5656, 0.668, 0.5552, 0.6726, 0.6672, 0.6211, 0.6777, 0.5272, 0.6777, 0.5272, 0.8541, 0.5153, 0.8541, 0.5153, 0.6777, 0.5943, 0.01285, 0.6457, 0.002392, 0.6571, 0.2851, 0.6057, 0.2956, 0.1662, 0.4869, 0.1662, 0.4604, 0.2927, 0.4604, 0.2927, 0.4869, 0.7512, 1.0, 0.6726, 1.0, 0.6726, 0.5747, 0.7512, 0.5747, 0.1662, 0.4604, 0.1662, 0.3445, 0.2927, 0.3445, 0.2927, 0.4604, 0.6457, 0.002392, 0.6575, 0.0, 0.6689, 0.2828, 0.6571, 0.2851, 0.7512, 2.103e-08, 0.8298, 0.0, 0.8298, 0.1362, 0.7512, 0.1362, 0.6094, 0.3861, 0.6608, 0.3757, 0.668, 0.5552, 0.6166, 0.5656, 0.3333, 0.4604, 0.3333, 0.3445, 0.4136, 0.3445, 0.4136, 0.4604, 0.7512, 0.4385, 0.6726, 0.4385, 0.6726, 0.1685, 0.7512, 0.1685, 0.446, 0.8315, 0.3674, 0.8315, 0.3674, 0.4869, 0.446, 0.4869, 0.2067, 0.8315, 0.1662, 0.8315, 0.1662, 0.4869, 0.2067, 0.4869, 0.6166, 0.5656, 0.668, 0.5552, 0.5151, 0.5862, 0.4637, 0.5967, 0.3333, 0.3445, 0.2927, 0.3445, 0.2927, 0.0, 0.3333, 0.0, 0.287, 0.8315, 0.2067, 0.8315, 0.2067, 0.4869, 0.287, 0.4869, 0.4136, 0.4604, 0.4136, 0.3445, 0.4136, 0.0, 0.4136, 0.1159, 0.287, 0.4869, 0.3674, 0.4869, 0.3674, 0.8315, 0.287, 0.8315])
me_cube_067.materials.append(mat_basemarbel)
me_cube_067.update()
me_cube_068 = bpy.data.meshes.new('Cube.068')
me_cube_068.from_pydata([(-3.027, -1.0, -1.0), (-3.027, -1.0, 1.0), (-3.027, 1.61, -1.0), (-3.027, 1.61, 1.0), (1.0, -1.0, -1.0), (1.0, -1.0, 1.0), (1.0, 1.61, -1.0), (1.0, 1.61, 1.0), (-3.027, -0.2757, -1.0), (-3.027, -0.2757, 1.0), (1.0, -0.2757, -1.0), (1.0, -0.2757, 1.0), (0.06521, 1.61, -1.0), (0.06521, 1.61, 1.0), (0.06521, -1.0, -1.0), (0.06521, -1.0, 1.0), (0.06521, -0.2757, 1.0), (0.06521, -0.2757, -1.0), (-5.186, -0.2757, 1.0), (-5.186, 1.61, 1.0), (-5.186, 1.61, -1.0), (-5.186, -0.2757, -1.0), (-3.027, 3.018, 1.0), (-3.027, 3.018, -1.0), (0.06521, 3.018, -1.0), (0.06521, 3.018, 1.0), (-5.186, 3.018, 1.0), (-5.186, 3.018, -1.0), (-1.248, 1.61, -1.0), (-1.248, -1.0, 1.0), (-1.248, -0.2757, -1.0), (-1.248, 1.61, 1.0), (-1.248, -1.0, -1.0), (-1.248, -0.2757, 1.0), (-1.248, 3.018, -1.0), (-1.248, 3.018, 1.0), (-1.248, 3.507, 1.0), (0.06521, 3.507, 1.0), (0.06521, 3.507, -1.0), (-1.248, 3.507, -1.0), (0.06521, 2.045, -1.0), (0.06521, 2.045, 1.0), (-1.248, 2.045, -1.0), (-1.248, 2.045, 1.0), (-0.1433, 1.61, 1.0), (-0.1433, 1.61, -1.0), (-0.1433, 3.018, 1.0), (-0.1433, 3.018, -1.0)], [], [(8, 9, 18, 21), (12, 13, 7, 6), (10, 11, 5, 4), (32, 29, 1, 0), (17, 10, 4, 14), (33, 9, 1, 29), (31, 3, 9, 33), (12, 6, 10, 17), (6, 7, 11, 10), (0, 1, 9, 8), (28, 12, 17, 30), (7, 13, 16, 11), (11, 16, 15, 5), (30, 17, 14, 32), (4, 5, 15, 14), (28, 2, 23, 34), (21, 18, 19, 20), (9, 3, 19, 18), (2, 20, 27, 23), (2, 8, 21, 20), (24, 34, 39, 38), (22, 23, 27, 26), (20, 19, 26, 27), (13, 12, 45, 44), (19, 3, 22, 26), (12, 13, 41, 40), (3, 31, 35, 22), (23, 22, 35, 34), (12, 28, 42, 40), (8, 30, 32, 0), (2, 28, 30, 8), (13, 31, 33, 16), (16, 33, 29, 15), (14, 15, 29, 32), (39, 36, 37, 38), (25, 24, 38, 37), (34, 35, 36, 39), (35, 25, 37, 36), (31, 13, 41, 43), (43, 41, 40, 42), (43, 42, 34, 35), (35, 34, 24, 25), (44, 45, 47, 46), (24, 25, 46, 47), (25, 13, 44, 46), (12, 24, 47, 45), (13, 25, 24, 40, 41)])
_uv = me_cube_068.uv_layers.new(name='UVMap')
_uv.uv.foreach_set('vector', [0.375, 0.06938, 0.625, 0.06938, 0.625, 0.06938, 0.375, 0.06938, 0.375, 0.442, 0.625, 0.442, 0.625, 0.5, 0.375, 0.5, 0.375, 0.6806, 0.625, 0.6806, 0.625, 0.75, 0.375, 0.75, 0.375, 0.8895, 0.625, 0.8895, 0.625, 1.0, 0.375, 1.0, 0.317, 0.6806, 0.375, 0.6806, 0.375, 0.75, 0.317, 0.75, 0.7645, 0.6806, 0.875, 0.6806, 0.875, 0.75, 0.7645, 0.75, 0.7645, 0.5, 0.875, 0.5, 0.875, 0.6806, 0.7645, 0.6806, 0.317, 0.5, 0.375, 0.5, 0.375, 0.6806, 0.317, 0.6806, 0.375, 0.5, 0.625, 0.5, 0.625, 0.6806, 0.375, 0.6806, 0.375, 0.0, 0.625, 0.0, 0.625, 0.06938, 0.375, 0.06938, 0.2355, 0.5, 0.317, 0.5, 0.317, 0.6806, 0.2355, 0.6806, 0.625, 0.5, 0.683, 0.5, 0.683, 0.6806, 0.625, 0.6806, 0.625, 0.6806, 0.683, 0.6806, 0.683, 0.75, 0.625, 0.75, 0.2355, 0.6806, 0.317, 0.6806, 0.317, 0.75, 0.2355, 0.75, 0.375, 0.75, 0.625, 0.75, 0.625, 0.808, 0.375, 0.808, 0.2355, 0.5, 0.125, 0.5, 0.125, 0.5, 0.2355, 0.5, 0.375, 0.06938, 0.625, 0.06938, 0.625, 0.25, 0.375, 0.25, 0.875, 0.6806, 0.875, 0.5, 0.875, 0.5, 0.875, 0.6806, 0.125, 0.5, 0.125, 0.5, 0.125, 0.5, 0.125, 0.5, 0.125, 0.5, 0.125, 0.6806, 0.125, 0.6806, 0.125, 0.5, 0.317, 0.5, 0.2355, 0.5, 0.2355, 0.5, 0.317, 0.5, 0.625, 0.25, 0.375, 0.25, 0.375, 0.25, 0.625, 0.25, 0.375, 0.25, 0.625, 0.25, 0.625, 0.25, 0.375, 0.25, 0.625, 0.442, 0.375, 0.442, 0.375, 0.442, 0.625, 0.442, 0.875, 0.5, 0.875, 0.5, 0.875, 0.5, 0.875, 0.5, 0.375, 0.442, 0.625, 0.442, 0.625, 0.442, 0.375, 0.442, 0.875, 0.5, 0.7645, 0.5, 0.7645, 0.5, 0.875, 0.5, 0.375, 0.25, 0.625, 0.25, 0.625, 0.3605, 0.375, 0.3605, 0.317, 0.5, 0.2355, 0.5, 0.2355, 0.5, 0.317, 0.5, 0.125, 0.6806, 0.2355, 0.6806, 0.2355, 0.75, 0.125, 0.75, 0.125, 0.5, 0.2355, 0.5, 0.2355, 0.6806, 0.125, 0.6806, 0.683, 0.5, 0.7645, 0.5, 0.7645, 0.6806, 0.683, 0.6806, 0.683, 0.6806, 0.7645, 0.6806, 0.7645, 0.75, 0.683, 0.75, 0.375, 0.808, 0.625, 0.808, 0.625, 0.8895, 0.375, 0.8895, 0.375, 0.3605, 0.625, 0.3605, 0.625, 0.442, 0.375, 0.442, 0.625, 0.442, 0.375, 0.442, 0.375, 0.442, 0.625, 0.442, 0.375, 0.3605, 0.625, 0.3605, 0.625, 0.3605, 0.375, 0.3605, 0.7645, 0.5, 0.683, 0.5, 0.683, 0.5, 0.7645, 0.5, 0.7645, 0.5, 0.683, 0.5, 0.683, 0.5, 0.7645, 0.5, 0.7645, 0.5, 0.625, 0.442, 0.317, 0.5, 0.2355, 0.5, 0.7645, 0.5, 0.2355, 0.5, 0.375, 0.3605, 0.625, 0.3605, 0.0, 0.0, 0.0, 0.0, 0.0, 0.0, 0.0, 0.0, 0.625, 0.442, 0.375, 0.442, 0.375, 0.442, 0.625, 0.442, 0.375, 0.442, 0.625, 0.442, 0.625, 0.442, 0.375, 0.442, 0.0, 0.0, 0.0, 0.0, 0.0, 0.0, 0.0, 0.0, 0.0, 0.0, 0.0, 0.0, 0.0, 0.0, 0.0, 0.0, 0.0, 0.0, 0.0, 0.0, 0.0, 0.0, 0.0, 0.0, 0.0, 0.0])
me_cube_068.update()

# ---- objects
ob_sun = bpy.data.objects.new('Sun', light_sun)
ob_empty = bpy.data.objects.new('Empty', None)
ob_1 = bpy.data.objects.new('1', me_cube_001)
ob_1_001 = bpy.data.objects.new('1.001', me_cube_002)
ob_1_002 = bpy.data.objects.new('1.002', me_cube_003)
ob_1_003 = bpy.data.objects.new('1.003', me_cube_004)
ob_1_004 = bpy.data.objects.new('1.004', me_cube_005)
ob_1_005 = bpy.data.objects.new('1.005', me_cube_006)
ob_1_006 = bpy.data.objects.new('1.006', me_cube_007)
ob_1_007 = bpy.data.objects.new('1.007', me_cube_008)
ob_1_008 = bpy.data.objects.new('1.008', me_cube_009)
ob_1_009 = bpy.data.objects.new('1.009', me_cube_010)
ob_1_010 = bpy.data.objects.new('1.010', me_cube_011)
ob_1_011 = bpy.data.objects.new('1.011', me_cube_012)
ob_1_012 = bpy.data.objects.new('1.012', me_cube_013)
ob_1_013 = bpy.data.objects.new('1.013', me_cube_014)
ob_1_014 = bpy.data.objects.new('1.014', me_cube_015)
ob_1_015 = bpy.data.objects.new('1.015', me_cube_016)
ob_1_016 = bpy.data.objects.new('1.016', me_cube_017)
ob_1_017 = bpy.data.objects.new('1.017', me_cube_018)
ob_1_018 = bpy.data.objects.new('1.018', me_cube_019)
ob_1_019 = bpy.data.objects.new('1.019', me_cube_020)
ob_empty_001 = bpy.data.objects.new('Empty.001', None)
ob_cube = bpy.data.objects.new('Cube', me_cube)
ob_cube_001 = bpy.data.objects.new('Cube.001', me_cube_021)
ob_cube_002 = bpy.data.objects.new('Cube.002', me_cube_022)
ob_cube_003 = bpy.data.objects.new('Cube.003', me_cube_023)
ob_cube_004 = bpy.data.objects.new('Cube.004', me_cube_024)
ob_cube_005 = bpy.data.objects.new('Cube.005', me_cube_025)
ob_cube_006 = bpy.data.objects.new('Cube.006', me_cube_026)
ob_cube_007 = bpy.data.objects.new('Cube.007', me_cube_027)
ob_cube_008 = bpy.data.objects.new('Cube.008', me_cube_028)
ob_cube_009 = bpy.data.objects.new('Cube.009', me_cube_029)
ob_cube_010 = bpy.data.objects.new('Cube.010', me_cube_030)
ob_cube_011 = bpy.data.objects.new('Cube.011', me_cube_031)
ob_cube_012 = bpy.data.objects.new('Cube.012', me_cube_032)
ob_cube_013 = bpy.data.objects.new('Cube.013', me_cube_035)
ob_cube_014 = bpy.data.objects.new('Cube.014', me_cube_036)
ob_cube_015 = bpy.data.objects.new('Cube.015', me_cube_037)
ob_cube_016 = bpy.data.objects.new('Cube.016', me_cube_038)
ob_cube_017 = bpy.data.objects.new('Cube.017', me_cube_033)
ob_cube_018 = bpy.data.objects.new('Cube.018', me_cube_034)
ob_cube_019 = bpy.data.objects.new('Cube.019', me_cube_039)
ob_cube_020 = bpy.data.objects.new('Cube.020', me_cube_040)
ob_cube_021 = bpy.data.objects.new('Cube.021', me_cube_041)
ob_cube_022 = bpy.data.objects.new('Cube.022', me_cube_042)
ob_cube_023 = bpy.data.objects.new('Cube.023', me_cube_043)
ob_cube_024 = bpy.data.objects.new('Cube.024', me_cube_044)
ob_cube_025 = bpy.data.objects.new('Cube.025', me_cube_045)
ob_cube_026 = bpy.data.objects.new('Cube.026', me_cube_046)
ob_cube_027 = bpy.data.objects.new('Cube.027', me_cube_047)
ob_cube_028 = bpy.data.objects.new('Cube.028', me_cube_048)
ob_cube_029 = bpy.data.objects.new('Cube.029', me_cube_049)
ob_cube_030 = bpy.data.objects.new('Cube.030', me_cube_050)
ob_cube_031 = bpy.data.objects.new('Cube.031', me_cube_051)
ob_cube_032 = bpy.data.objects.new('Cube.032', me_cube_052)
ob_cube_033 = bpy.data.objects.new('Cube.033', me_cube_053)
ob_cube_034 = bpy.data.objects.new('Cube.034', me_cube_054)
ob_cube_035 = bpy.data.objects.new('Cube.035', me_cube_055)
ob_cube_036 = bpy.data.objects.new('Cube.036', me_cube_056)
ob_cube_037 = bpy.data.objects.new('Cube.037', me_cube_057)
ob_cube_038 = bpy.data.objects.new('Cube.038', me_cube_058)
ob_cube_039 = bpy.data.objects.new('Cube.039', me_cube_059)
ob_livingroom = bpy.data.objects.new('LivingRoom', me_cube_060)
ob_kitchen = bpy.data.objects.new('Kitchen', me_cube_061)
ob_bedroom_1 = bpy.data.objects.new('Bedroom 1', me_cube_062)
ob_bedroom_2 = bpy.data.objects.new('Bedroom 2', me_cube_063)
ob_bathroom2 = bpy.data.objects.new('Bathroom2', me_cube_064)
ob_bathroom1 = bpy.data.objects.new('Bathroom1', me_cube_065)
ob_fork = bpy.data.objects.new('Fork', me_cube_066)
ob_entry = bpy.data.objects.new('Entry', me_cube_067)
ob_roof = bpy.data.objects.new('Roof', me_cube_068)

# ---- transforms, parenting, visibility, modifiers, constraints
ob_sun.location = (0.0, 0.0, 0.0)
ob_sun.rotation_euler = (-0.5479, 0.6578, 0.02138)
ob_empty.location = (0.0, 0.0, 0.0)
ob_empty.rotation_euler = (0.0, -0.0, 6.283)
ob_empty.scale = (3.56, 3.56, 3.56)
ob_empty.empty_display_type = 'IMAGE'
ob_empty.empty_display_size = 5.0
ob_1.location = (-2.08, 3.751, 0.158)
ob_1.scale = (0.1596, 0.1596, 0.1596)
ob_1_001.location = (-5.373, 3.745, 0.158)
ob_1_001.scale = (0.1596, 0.1596, 0.1596)
ob_1_002.location = (-5.386, 0.3712, 0.158)
ob_1_002.scale = (0.1596, 0.1596, 0.1596)
ob_1_003.location = (-5.386, -1.369, 0.158)
ob_1_003.scale = (0.1596, 0.1596, 0.1596)
ob_1_004.location = (-5.386, -2.803, 0.158)
ob_1_004.scale = (0.1596, 0.1596, 0.1596)
ob_1_005.location = (-5.386, -3.746, 0.158)
ob_1_005.scale = (0.1596, 0.1596, 0.1596)
ob_1_006.location = (-4.534, -3.746, 0.158)
ob_1_006.scale = (0.1596, 0.1596, 0.1596)
ob_1_007.location = (-3.125, -3.746, 0.158)
ob_1_007.scale = (0.1596, 0.1596, 0.1596)
ob_1_008.location = (-0.7409, -3.746, 0.158)
ob_1_008.scale = (0.1596, 0.1596, 0.1596)
ob_1_009.location = (1.148, -3.746, 0.158)
ob_1_009.scale = (0.1596, 0.1596, 0.1596)
ob_1_010.location = (3.016, -3.746, 0.158)
ob_1_010.scale = (0.1596, 0.1596, 0.1596)
ob_1_011.location = (4.758, -3.746, 0.158)
ob_1_011.scale = (0.1596, 0.1596, 0.1596)
ob_1_012.location = (5.372, -3.746, 0.158)
ob_1_012.scale = (0.1596, 0.1596, 0.1596)
ob_1_013.location = (5.372, -0.9112, 0.158)
ob_1_013.scale = (0.1596, 0.1596, 0.1596)
ob_1_014.location = (5.372, 0.5503, 0.158)
ob_1_014.scale = (0.1596, 0.1596, 0.1596)
ob_1_015.location = (5.372, 2.697, 0.158)
ob_1_015.scale = (0.1596, 0.1596, 0.1596)
ob_1_016.location = (5.372, 3.742, 0.158)
ob_1_016.scale = (0.1596, 0.1596, 0.1596)
ob_1_017.location = (2.207, 3.742, 0.158)
ob_1_017.scale = (0.1596, 0.1596, 0.1596)
ob_1_018.location = (1.184, 3.742, 0.158)
ob_1_018.scale = (0.1596, 0.1596, 0.1596)
ob_1_019.location = (-1.068, 3.742, 0.158)
ob_1_019.scale = (0.1596, 0.1596, 0.1596)
ob_empty_001.location = (0.0, 0.0, 0.0)
ob_empty_001.scale = (3.435, 3.435, 3.435)
ob_empty_001.empty_display_type = 'IMAGE'
ob_empty_001.empty_display_size = 5.0
ob_cube.location = (-8.188, 3.836, 0.1674)
ob_cube.scale = (0.1596, 0.1596, 0.1596)
ob_cube_001.location = (-8.188, 0.4801, 0.1674)
ob_cube_001.scale = (0.1596, 0.1596, 0.1596)
ob_cube_002.location = (-8.188, -2.913, 0.1674)
ob_cube_002.scale = (0.1596, 0.1596, 0.1596)
ob_cube_003.location = (-3.663, 3.836, 0.1674)
ob_cube_003.scale = (0.1596, 0.1596, 0.1596)
ob_cube_004.location = (0.1041, 3.836, 0.1674)
ob_cube_004.scale = (0.1596, 0.1596, 0.1596)
ob_cube_005.location = (0.1041, -0.09155, 0.1674)
ob_cube_005.scale = (0.1596, 0.1596, 0.1596)
ob_cube_006.location = (0.1041, -4.432, 0.1674)
ob_cube_006.scale = (0.1596, 0.1596, 0.1596)
ob_cube_007.location = (-3.605, -4.432, 0.1674)
ob_cube_007.scale = (0.1596, 0.1596, 0.1596)
ob_cube_008.location = (4.693, -4.432, 0.1674)
ob_cube_008.scale = (0.1596, 0.1596, 0.1596)
ob_cube_009.location = (4.693, 0.8019, 0.1674)
ob_cube_009.scale = (0.1596, 0.1596, 0.1596)
ob_cube_010.location = (-3.597, -0.06021, 0.1674)
ob_cube_010.scale = (0.1596, 0.1596, 0.1596)
ob_cube_011.location = (4.252, -4.432, 0.07524)
ob_cube_011.scale = (0.2795, 0.1078, 0.06737)
_m = ob_cube_011.modifiers.new('Array', 'ARRAY')
_m.count = 7
_m.relative_offset_displace = (-1.005, 0.0, 0.0)
_m = ob_cube_011.modifiers.new('Array.001', 'ARRAY')
_m.relative_offset_displace = (-0.08, 0.0, 1.015)
_m = ob_cube_011.modifiers.new('Array.002', 'ARRAY')
_m.count = 8
_m.relative_offset_displace = (0.0, 0.0, 1.015)
ob_cube_012.location = (0.4442, -4.432, 0.07524)
ob_cube_012.scale = (0.1536, 0.1078, 0.06737)
_m = ob_cube_012.modifiers.new('Array.001', 'ARRAY')
_m.relative_offset_displace = (12.8, 0.0, 1.015)
_m = ob_cube_012.modifiers.new('Array.002', 'ARRAY')
_m.count = 8
_m.relative_offset_displace = (0.0, 0.0, 1.015)
ob_cube_013.location = (2.402, -4.432, 1.049)
ob_cube_013.scale = (0.2795, 0.1078, 0.06737)
ob_cube_014.location = (-1.752, -4.432, 1.049)
ob_cube_014.scale = (0.2196, 0.1078, 0.06737)
ob_cube_015.location = (-3.63, -2.735, 1.049)
ob_cube_015.rotation_euler = (0.0, -0.0, 1.571)
ob_cube_015.scale = (0.1988, 0.1078, 0.06737)
ob_cube_016.location = (-5.895, -2.899, 1.049)
ob_cube_016.rotation_euler = (0.0, -0.0, 3.142)
ob_cube_016.scale = (0.2812, 0.1078, 0.06737)
ob_cube_017.location = (-6.36, -1.533, 1.049)
ob_cube_017.rotation_euler = (0.0, -0.0, 4.712)
ob_cube_017.scale = (0.1645, 0.1078, 0.06737)
ob_cube_018.location = (-8.203, -1.215, 1.049)
ob_cube_018.rotation_euler = (0.0, -0.0, 4.712)
ob_cube_018.scale = (0.2004, 0.1078, 0.06737)
ob_cube_019.location = (-8.203, 2.166, 1.049)
ob_cube_019.rotation_euler = (0.0, -0.0, 4.712)
ob_cube_019.scale = (0.2004, 0.1078, 0.06737)
ob_cube_020.location = (-5.929, 3.883, 1.049)
ob_cube_020.rotation_euler = (0.0, -0.0, 6.283)
ob_cube_020.scale = (0.2743, 0.1078, 0.06737)
ob_cube_021.location = (-1.781, 3.883, 1.049)
ob_cube_021.rotation_euler = (0.0, -0.0, 6.283)
ob_cube_021.scale = (0.2246, 0.1078, 0.06737)
ob_cube_022.location = (0.1399, 1.871, 1.049)
ob_cube_022.rotation_euler = (0.0, -0.0, 7.854)
ob_cube_022.scale = (0.2363, 0.1078, 0.06737)
ob_cube_023.location = (-3.646, 1.888, 1.049)
ob_cube_023.rotation_euler = (0.0, -0.0, 7.854)
ob_cube_023.scale = (0.232, 0.1078, 0.06737)
ob_cube_024.location = (-5.995, -0.1732, 1.049)
ob_cube_024.rotation_euler = (0.0, -0.0, 3.142)
ob_cube_024.scale = (0.1515, 0.1078, 0.06737)
ob_cube_025.location = (-5.461, -1.284, 1.049)
ob_cube_025.rotation_euler = (0.0, -0.0, 3.142)
ob_cube_025.scale = (0.1029, 0.1078, 0.06737)
ob_cube_026.location = (-1.275, -0.1732, 1.049)
ob_cube_026.rotation_euler = (0.0, -0.0, 3.142)
ob_cube_026.scale = (0.159, 0.1078, 0.06737)
ob_cube_027.location = (0.1505, -3.02, 1.049)
ob_cube_027.rotation_euler = (0.0, -0.0, 1.571)
ob_cube_027.scale = (0.1641, 0.1078, 0.06737)
ob_cube_028.location = (0.1505, -0.5664, 1.049)
ob_cube_028.rotation_euler = (0.0, -0.0, 1.571)
ob_cube_028.scale = (0.03991, 0.1078, 0.06737)
ob_cube_029.location = (0.1505, 4.402, 1.049)
ob_cube_029.rotation_euler = (0.0, -0.0, 1.571)
ob_cube_029.scale = (0.05209, 0.1078, 0.06737)
ob_cube_030.location = (2.486, 3.341, 1.049)
ob_cube_030.rotation_euler = (0.0, -0.0, 7.854)
ob_cube_030.scale = (0.1894, 0.1078, 0.06737)
ob_cube_031.location = (3.103, 0.8623, 1.049)
ob_cube_031.rotation_euler = (0.0, -0.0, 3.142)
ob_cube_031.scale = (0.1867, 0.1078, 0.06737)
ob_cube_032.location = (4.708, -1.813, 1.049)
ob_cube_032.rotation_euler = (0.0, -0.0, 4.712)
ob_cube_032.scale = (0.3216, 0.1078, 0.06737)
ob_cube_033.location = (1.314, 4.897, 1.049)
ob_cube_033.rotation_euler = (0.0, -0.0, 3.142)
ob_cube_033.scale = (0.1662, 0.1078, 0.06737)
ob_cube_034.location = (0.792, 2.131, 0.0)
ob_cube_034.scale = (0.5497, 0.2213, 0.1053)
_m = ob_cube_034.modifiers.new('Array', 'ARRAY')
_m.count = 5
_m.relative_offset_displace = (0.0, 1.0, 1.0)
ob_cube_035.location = (1.893, 3.9, 0.8401)
ob_cube_035.rotation_euler = (0.0, -0.0, 3.142)
ob_cube_035.scale = (0.5497, 0.2213, 0.1053)
_m = ob_cube_035.modifiers.new('Array', 'ARRAY')
_m.count = 5
_m.relative_offset_displace = (0.0, 1.0, 1.0)
ob_cube_036.location = (1.346, 4.462, 0.8401)
ob_cube_036.scale = (1.105, 0.3422, 0.106)
ob_cube_037.location = (4.708, -1.813, 1.105)
ob_cube_037.scale = (0.04497, 1.935, 0.6162)
ob_cube_038.location = (-1.746, 3.891, 1.041)
ob_cube_038.rotation_euler = (0.0, -0.0, 1.571)
ob_cube_038.scale = (0.04497, 1.007, 0.5498)
ob_cube_039.location = (-6.008, 3.891, 0.9529)
ob_cube_039.rotation_euler = (0.0, -0.0, 1.571)
ob_cube_039.scale = (0.04497, 1.345, 0.591)
ob_livingroom.location = (2.424, -1.79, 0.1137)
ob_livingroom.scale = (1.105, 0.3422, 0.106)
ob_kitchen.location = (-1.738, -2.96, 0.1137)
ob_kitchen.scale = (1.105, 0.3422, 0.106)
ob_bedroom_1.location = (-1.752, 1.105, 0.1137)
ob_bedroom_1.scale = (1.105, 0.3422, 0.106)
ob_bedroom_2.location = (-5.925, 1.224, 0.1137)
ob_bedroom_2.scale = (1.105, 0.3422, 0.106)
ob_bathroom2.location = (-7.283, -1.98, 0.1137)
ob_bathroom2.scale = (1.105, 0.3422, 0.106)
ob_bathroom1.location = (-4.556, -1.98, 0.1137)
ob_bathroom1.rotation_euler = (0.0, -0.0, 1.571)
ob_bathroom1.scale = (1.105, 0.3422, 0.106)
ob_fork.location = (-4.556, -0.6649, 0.1137)
ob_fork.rotation_euler = (0.0, -0.0, 1.571)
ob_fork.scale = (0.7081, 0.3422, 0.106)
ob_entry.location = (1.958, 1.452, 0.1137)
ob_entry.rotation_euler = (0.0, -0.0, 1.571)
ob_entry.scale = (1.105, 0.3422, 0.106)
ob_roof.location = (2.681, -2.431, 2.204)
ob_roof.scale = (2.12, 2.12, 0.2298)

# ---- collection membership
scene.collection.objects.link(ob_sun)
col_seperate.objects.link(ob_empty)
col_pillers.objects.link(ob_1)
col_pillers.objects.link(ob_1_001)
col_pillers.objects.link(ob_1_002)
col_pillers.objects.link(ob_1_003)
col_pillers.objects.link(ob_1_004)
col_pillers.objects.link(ob_1_005)
col_pillers.objects.link(ob_1_006)
col_pillers.objects.link(ob_1_007)
col_pillers.objects.link(ob_1_008)
col_pillers.objects.link(ob_1_009)
col_pillers.objects.link(ob_1_010)
col_pillers.objects.link(ob_1_011)
col_pillers.objects.link(ob_1_012)
col_pillers.objects.link(ob_1_013)
col_pillers.objects.link(ob_1_014)
col_pillers.objects.link(ob_1_015)
col_pillers.objects.link(ob_1_016)
col_pillers.objects.link(ob_1_017)
col_pillers.objects.link(ob_1_018)
col_pillers.objects.link(ob_1_019)
col_else.objects.link(ob_empty_001)
col_pillers_001.objects.link(ob_cube)
col_pillers_001.objects.link(ob_cube_001)
col_pillers_001.objects.link(ob_cube_002)
col_pillers_001.objects.link(ob_cube_003)
col_pillers_001.objects.link(ob_cube_004)
col_pillers_001.objects.link(ob_cube_005)
col_pillers_001.objects.link(ob_cube_006)
col_pillers_001.objects.link(ob_cube_007)
col_pillers_001.objects.link(ob_cube_008)
col_pillers_001.objects.link(ob_cube_009)
col_pillers_001.objects.link(ob_cube_010)
col_brick_walls.objects.link(ob_cube_011)
col_brick_walls.objects.link(ob_cube_012)
col_wall_plane.objects.link(ob_cube_013)
col_wall_plane.objects.link(ob_cube_014)
col_wall_plane.objects.link(ob_cube_015)
col_wall_plane.objects.link(ob_cube_016)
col_wall_plane.objects.link(ob_cube_017)
col_wall_plane.objects.link(ob_cube_018)
col_wall_plane.objects.link(ob_cube_019)
col_wall_plane.objects.link(ob_cube_020)
col_wall_plane.objects.link(ob_cube_021)
col_wall_plane.objects.link(ob_cube_022)
col_wall_plane.objects.link(ob_cube_023)
col_wall_plane.objects.link(ob_cube_024)
col_wall_plane.objects.link(ob_cube_025)
col_wall_plane.objects.link(ob_cube_026)
col_wall_plane.objects.link(ob_cube_027)
col_wall_plane.objects.link(ob_cube_028)
col_wall_plane.objects.link(ob_cube_029)
col_wall_plane.objects.link(ob_cube_030)
col_wall_plane.objects.link(ob_cube_031)
col_wall_plane.objects.link(ob_cube_032)
col_wall_plane.objects.link(ob_cube_033)
col_stairs.objects.link(ob_cube_034)
col_stairs.objects.link(ob_cube_035)
col_stairs.objects.link(ob_cube_036)
col_glasspane.objects.link(ob_cube_037)
col_glasspane.objects.link(ob_cube_038)
col_glasspane.objects.link(ob_cube_039)
col_flooring.objects.link(ob_livingroom)
col_flooring.objects.link(ob_kitchen)
col_flooring.objects.link(ob_bedroom_1)
col_flooring.objects.link(ob_bedroom_2)
col_flooring.objects.link(ob_bathroom2)
col_flooring.objects.link(ob_bathroom1)
col_flooring.objects.link(ob_fork)
col_flooring.objects.link(ob_entry)
col_roof.objects.link(ob_roof)
def _layer_coll(name, lc=None):
    lc = lc or bpy.context.view_layer.layer_collection
    for c in lc.children:
        if c.name == name: return c
        r = _layer_coll(name, c)
        if r: return r
_layer_coll('Seperate').exclude = True
_layer_coll('Walls').exclude = True
_layer_coll('Pillers').exclude = True
_layer_coll('Brick Walls').exclude = True

# ---- scene / render settings (as saved in the file)
scene.frame_start = 1; scene.frame_end = 250; scene.frame_set(1)
scene.render.engine = 'CYCLES'
scene.cycles.feature_set = 'EXPERIMENTAL'
scene.cycles.shading_system = True
scene.cycles.samples = 16
scene.cycles.sampling_pattern = 'TABULATED_SOBOL'
scene.view_settings.view_transform = 'Filmic'
bpy.context.view_layer.update()

# ---- added for rendering (the .blend has no active camera): camera
cam_auto = bpy.data.cameras.new('AutoCamera')
cam_auto.lens = 50.0
cam_auto.sensor_width = 36.0
cam_auto.clip_end = 1000.0
ob_auto_camera = bpy.data.objects.new('AutoCamera', cam_auto)
scene.collection.objects.link(ob_auto_camera)
ob_auto_camera.location = (21.1411, -27.2595, 26.6064)
ob_auto_camera.rotation_euler = (1.09748, -7.21219e-08, 0.694738)
scene.camera = ob_auto_camera
bpy.context.view_layer.update()
